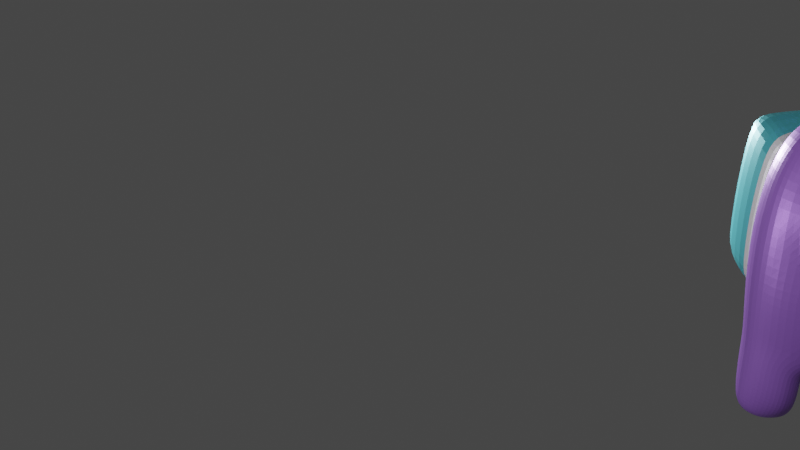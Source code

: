 # Source: among2.blend  (saved by Blender 3.5.10; exported with 4.5.12 LTS)
import bpy
from mathutils import Matrix  # noqa: F401  (used for matrix-valued properties, if any)

bpy.ops.wm.read_factory_settings(use_empty=True)
scene = bpy.context.scene
scene.name = 'Scene'

# ---- collections
col_collection = bpy.data.collections.new('Collection'); scene.collection.children.link(col_collection)

# ---- materials (node trees are filled in below, after node groups)
mat_material_002 = bpy.data.materials.new('Material.002')
mat_material_002.alpha_threshold = 0.0
mat_material_002.use_transparent_shadow = False
mat_material_002.line_color = (0.0, 0.0, 0.0, 1.0)
mat_x = bpy.data.materials.new('Материал')
mat_x.use_transparent_shadow = False
mat_001 = bpy.data.materials.new('Материал.001')
mat_001.use_transparent_shadow = False
mat_003 = bpy.data.materials.new('Материал.003')
mat_003.use_transparent_shadow = False

# ---- material node trees
mat_material_002.use_nodes = True; mat_material_002.node_tree.nodes.clear()
_N = mat_material_002.node_tree.nodes; _L = mat_material_002.node_tree.links
n0 = _N.new('ShaderNodeOutputMaterial'); n0.name = 'Material Output'; n0.location = (300, 300)
n1 = _N.new('ShaderNodeBsdfPrincipled'); n1.name = 'Principled BSDF'; n1.location = (10, 300)
n1.distribution = 'GGX'
n1.subsurface_method = 'BURLEY'
n1.inputs[0].default_value = (0.4089, 0.1831, 0.8, 1.0)
n1.inputs[1].default_value = 0.405
n1.inputs[2].default_value = 0.4
n1.inputs[3].default_value = 1.45
n1.inputs[27].default_value = (0.0, 0.0, 0.0, 1.0)
n1.inputs[28].default_value = 1.0
_L.new(n1.outputs[0], n0.inputs[0])
n0.is_active_output = True
mat_x.use_nodes = True; mat_x.node_tree.nodes.clear()
_N = mat_x.node_tree.nodes; _L = mat_x.node_tree.links
n0 = _N.new('ShaderNodeBsdfPrincipled'); n0.name = 'Principled BSDF'; n0.location = (10, 300)
n0.distribution = 'GGX'
n0.subsurface_method = 'BURLEY'
n0.inputs[0].default_value = (0.1198, 0.6359, 0.7427, 1.0)
n0.inputs[1].default_value = 0.438
n0.inputs[3].default_value = 1.45
n0.inputs[27].default_value = (0.0, 0.0, 0.0, 1.0)
n0.inputs[28].default_value = 1.0
n1 = _N.new('ShaderNodeOutputMaterial'); n1.name = 'Material Output'; n1.location = (300, 300)
_L.new(n0.outputs[0], n1.inputs[0])
n1.is_active_output = True
mat_001.use_nodes = True; mat_001.node_tree.nodes.clear()
_N = mat_001.node_tree.nodes; _L = mat_001.node_tree.links
n0 = _N.new('ShaderNodeBsdfPrincipled'); n0.name = 'Principled BSDF'; n0.location = (10, 300)
n0.distribution = 'GGX'
n0.subsurface_method = 'BURLEY'
n0.inputs[0].default_value = (1.0, 1.0, 1.0, 1.0)
n0.inputs[1].default_value = 0.4545
n0.inputs[3].default_value = 1.45
n0.inputs[27].default_value = (0.0, 0.0, 0.0, 1.0)
n0.inputs[28].default_value = 1.0
n1 = _N.new('ShaderNodeOutputMaterial'); n1.name = 'Material Output'; n1.location = (300, 300)
_L.new(n0.outputs[0], n1.inputs[0])
n1.is_active_output = True
mat_003.use_nodes = True; mat_003.node_tree.nodes.clear()
_N = mat_003.node_tree.nodes; _L = mat_003.node_tree.links
n0 = _N.new('ShaderNodeBsdfPrincipled'); n0.name = 'Principled BSDF'; n0.location = (10, 300)
n0.distribution = 'GGX'
n0.subsurface_method = 'BURLEY'
n0.inputs[0].default_value = (1.0, 0.8428, 0.07509, 1.0)
n0.inputs[2].default_value = 0.0
n0.inputs[3].default_value = 1.45
n0.inputs[13].default_value = 0.4917
n0.inputs[27].default_value = (0.0, 0.0, 0.0, 1.0)
n0.inputs[28].default_value = 1.0
n1 = _N.new('ShaderNodeOutputMaterial'); n1.name = 'Material Output'; n1.location = (300, 300)
_L.new(n0.outputs[0], n1.inputs[0])
n1.is_active_output = True

# ---- world
world_world = bpy.data.worlds.new('World'); scene.world = world_world
world_world.use_nodes = True; world_world.node_tree.nodes.clear()
_N = world_world.node_tree.nodes; _L = world_world.node_tree.links
n0 = _N.new('ShaderNodeOutputWorld'); n0.name = 'World Output'; n0.location = (300, 300)
n1 = _N.new('ShaderNodeBackground'); n1.name = 'Background'; n1.location = (10, 300)
n1.inputs[0].default_value = (0.05088, 0.05088, 0.05088, 1.0)
_L.new(n1.outputs[0], n0.inputs[0])
n0.is_active_output = True
world_world.color = (0.05088, 0.05088, 0.05088)
world_world.use_sun_shadow = False
world_world.sun_shadow_jitter_overblur = 0.0

# ---- cameras
cam_camera = bpy.data.cameras.new('Camera')
cam_camera.clip_end = 100.0
cam_camera.ortho_scale = 7.314

# ---- lights
light_light = bpy.data.lights.new('Light', 'POINT')
light_light.transmission_factor = 0.0
light_light.energy = 1000.0
light_light.shadow_soft_size = 0.1
light_light.shadow_maximum_resolution = 0.006
light_light.use_absolute_resolution = True
light_light_001 = bpy.data.lights.new('Light.001', 'POINT')
light_light_001.transmission_factor = 0.0
light_light_001.energy = 1000.0
light_light_001.shadow_soft_size = 0.1
light_light_001.shadow_maximum_resolution = 0.006
light_light_001.use_absolute_resolution = True
light_light_002 = bpy.data.lights.new('Light.002', 'POINT')
light_light_002.transmission_factor = 0.0
light_light_002.energy = 1000.0
light_light_002.shadow_soft_size = 0.1
light_light_002.shadow_maximum_resolution = 0.006
light_light_002.use_absolute_resolution = True

# ---- meshes
me_cube = bpy.data.meshes.new('Cube')
me_cube.from_pydata([(0.5419, 0.5393, 2.562), (0.3756, 0.4475, 0.6653), (0.5419, -0.2315, 2.562), (0.3667, -0.4493, 0.6653), (0.4401, -0.4261, 0.5233), (0.8402, 0.5123, 1.372), (0.9852, 0.005831, 0.6444), (0.7335, -0.5209, 1.445), (0.3061, -0.001319, 0.4877), (0.4508, 0.4237, 0.5233), (0.6778, 0.5144, 0.8765), (0.7548, 0.434, 0.6218), (0.6791, -0.4951, 0.8765), (0.7554, -0.4225, 0.6218), (0.646, 0.1632, 2.646), (0.4401, -0.3826, 0.2735), (0.2551, -0.001099, 0.6153), (0.7934, 0.526, 2.156), (0.9852, 0.005467, 0.326), (0.6805, -0.6144, 2.103), (0.7554, -0.3793, 0.3162), (1.028, 0.04282, 1.442), (0.3061, -0.0009551, 0.2581), (0.4508, 0.3808, 0.2735), (0.9614, 0.1056, 2.111), (0.9952, 0.01088, 0.9068), (0.7548, 0.3901, 0.3162), (0.735, 0.2191, 0.1122), (0.4851, 0.2148, 0.1028), (0.7343, -0.2117, 0.1122), (0.4768, -0.2132, 0.1028), (0.4193, 0.0009637, 0.08306), (0.872, 0.003548, 0.09306), (-0.5419, 0.5393, 2.562), (-0.3756, 0.4475, 0.6653), (-0.5419, -0.2315, 2.562), (-0.3667, -0.4493, 0.6653), (-0.4401, -0.4261, 0.5233), (-0.8402, 0.5123, 1.372), (-0.9852, 0.005831, 0.6444), (-0.7335, -0.5209, 1.445), (-0.3061, -0.001319, 0.4877), (-0.4508, 0.4237, 0.5233), (0.0, 0.519, 0.7263), (-0.6778, 0.5144, 0.8765), (-0.7548, 0.434, 0.6218), (-0.6791, -0.4951, 0.8765), (-0.7554, -0.4225, 0.6218), (0.0, -0.2927, 2.646), (-0.646, 0.1632, 2.646), (1.863e-09, -0.5188, 0.7263), (-0.4401, -0.3826, 0.2735), (0.0, 0.6191, 2.646), (-0.2551, -0.001099, 0.6153), (-0.7934, 0.526, 2.156), (-0.9852, 0.005467, 0.326), (-0.6805, -0.6144, 2.103), (-0.7554, -0.3793, 0.3162), (-1.028, 0.04282, 1.442), (-0.3061, -0.0009551, 0.2581), (-7.451e-09, -0.7575, 1.455), (0.0, 0.184, 2.834), (-0.4508, 0.3808, 0.2735), (0.0, -0.0004396, 0.6634), (-0.9614, 0.1056, 2.111), (0.0, 0.7574, 0.9611), (-0.9952, 0.01088, 0.9068), (-0.7548, 0.3901, 0.3162), (-3.725e-09, -0.738, 0.9611), (-0.735, 0.2191, 0.1122), (-0.4851, 0.2148, 0.1028), (-0.7343, -0.2117, 0.1122), (-0.4768, -0.2132, 0.1028), (-0.4193, 0.0009637, 0.08306), (-0.872, 0.003548, 0.09306), (0.216, 0.4922, 0.7084), (0.8206, 0.4658, 1.058), (0.4973, 0.5382, 0.7421), (0.7159, -0.5169, 1.145), (0.4926, -0.5328, 0.7421), (0.3236, -0.2735, 2.62), (0.6133, 0.3895, 2.62), (0.6133, -0.06894, 2.62), (0.2109, -0.4927, 0.7084), (0.3483, 0.242, 0.4951), (0.5918, 0.4928, 0.5742), (0.3236, 0.5941, 2.62), (0.2837, -0.2555, 0.6262), (0.2902, 0.2525, 0.6262), (0.7205, 0.492, 2.461), (0.8343, 0.5349, 1.766), (0.9139, -0.2404, 0.6419), (0.9119, 0.2531, 0.6419), (0.551, -0.5641, 2.331), (0.6256, -0.6964, 1.837), (0.3404, -0.2456, 0.4951), (0.586, -0.4883, 0.5742), (0.4401, -0.4207, 0.404), (0.9512, 0.3473, 1.442), (0.9516, -0.2615, 1.442), (0.9852, 0.005785, 0.4916), (0.3061, -0.001273, 0.3783), (0.398, -0.6948, 1.451), (0.4508, 0.4183, 0.404), (0.0, 0.4233, 2.787), (0.7471, 0.4422, 0.7334), (0.0, -0.06552, 2.787), (0.3503, 0.1789, 2.787), (6.102e-10, -0.6753, 2.398), (0.7478, -0.4299, 0.7334), (-1.721e-08, -0.8954, 1.793), (0.3483, 0.2176, 0.2613), (0.5918, 0.4429, 0.2956), (0.9139, -0.2158, 0.3249), (0.9119, 0.2276, 0.3249), (0.0, 0.2841, 0.6782), (0.1467, -0.0006868, 0.65), (4.657e-10, -0.2852, 0.6782), (0.3404, -0.2204, 0.2613), (0.8935, 0.3856, 2.107), (0.8459, 0.1375, 2.412), (0.8935, -0.1754, 2.107), (1.016, 0.07211, 1.777), (0.586, -0.4384, 0.2956), (-8.969e-10, 0.6703, 2.49), (0.4461, -0.2955, 0.1634), (0.0, 0.8132, 1.176), (0.3495, 0.6896, 0.9402), (0.0, 0.6694, 0.8153), (0.9146, 0.2755, 0.9039), (1.014, 0.02244, 1.139), (0.9165, -0.2531, 0.9039), (0.7517, 0.3023, 0.1841), (0.9711, 0.004682, 0.1861), (0.7554, -0.4171, 0.4753), (0.3202, -0.0001698, 0.1538), (0.4563, 0.2953, 0.1634), (0.3499, -0.6697, 0.9402), (9.313e-10, -0.7687, 1.176), (0.7548, 0.4285, 0.4753), (-4.657e-09, -0.6636, 0.8153), (0.6053, 0.2197, 0.09508), (0.6004, -0.2152, 0.09508), (0.4351, -0.1211, 0.08657), (0.4412, 0.1227, 0.08657), (0.8209, 0.1267, 0.09639), (0.8213, -0.1192, 0.09639), (0.6457, 0.002256, 0.05987), (0.4414, 0.4267, 0.6075), (0.2997, -0.001291, 0.5645), (0.752, -0.293, 0.1841), (0.9865, 0.006461, 0.7625), (0.4309, -0.429, 0.6075), (-0.216, 0.4922, 0.7084), (-0.8206, 0.4658, 1.058), (-0.4973, 0.5382, 0.7421), (-0.7159, -0.5169, 1.145), (-0.4926, -0.5328, 0.7421), (-0.3236, -0.2735, 2.62), (-0.6133, 0.3895, 2.62), (-0.6133, -0.06894, 2.62), (-0.2109, -0.4927, 0.7084), (-0.3483, 0.242, 0.4951), (-0.5918, 0.4928, 0.5742), (-0.3236, 0.5941, 2.62), (-0.2837, -0.2555, 0.6262), (-0.2902, 0.2525, 0.6262), (-0.7205, 0.492, 2.461), (-0.8343, 0.5349, 1.766), (-0.9139, -0.2404, 0.6419), (-0.9119, 0.2531, 0.6419), (-0.551, -0.5641, 2.331), (-0.6256, -0.6964, 1.837), (-0.3404, -0.2456, 0.4951), (-0.586, -0.4883, 0.5742), (-0.4401, -0.4207, 0.404), (-0.9512, 0.3473, 1.442), (-0.9516, -0.2615, 1.442), (-0.9852, 0.005785, 0.4916), (-0.3061, -0.001273, 0.3783), (-0.398, -0.6948, 1.451), (-0.4508, 0.4183, 0.404), (-0.7471, 0.4422, 0.7334), (-0.3503, 0.1789, 2.787), (-0.7478, -0.4299, 0.7334), (-0.3483, 0.2176, 0.2613), (-0.5918, 0.4429, 0.2956), (-0.9139, -0.2158, 0.3249), (-0.9119, 0.2276, 0.3249), (-0.1467, -0.0006868, 0.65), (-0.3404, -0.2204, 0.2613), (-0.8935, 0.3856, 2.107), (-0.8459, 0.1375, 2.412), (-0.8935, -0.1754, 2.107), (-1.016, 0.07211, 1.777), (-0.586, -0.4384, 0.2956), (-0.4461, -0.2955, 0.1634), (-0.3495, 0.6896, 0.9402), (-0.9146, 0.2755, 0.9039), (-1.014, 0.02244, 1.139), (-0.9165, -0.2531, 0.9039), (-0.7517, 0.3023, 0.1841), (-0.9711, 0.004682, 0.1861), (-0.7554, -0.4171, 0.4753), (-0.3202, -0.0001698, 0.1538), (-0.4563, 0.2953, 0.1634), (-0.3499, -0.6697, 0.9402), (-0.7548, 0.4285, 0.4753), (-0.6053, 0.2197, 0.09508), (-0.6004, -0.2152, 0.09508), (-0.4351, -0.1211, 0.08657), (-0.4412, 0.1227, 0.08657), (-0.8209, 0.1267, 0.09639), (-0.8213, -0.1192, 0.09639), (-0.6457, 0.002256, 0.05987), (-0.4414, 0.4267, 0.6075), (-0.2997, -0.001291, 0.5645), (-0.752, -0.293, 0.1841), (-0.9865, 0.006461, 0.7625), (-0.4309, -0.429, 0.6075), (0.3375, 0.4106, 2.747), (0.3375, -0.06192, 2.747), (0.3949, -0.8395, 1.792), (0.3482, -0.6379, 2.387), (0.341, 0.2433, 0.5735), (0.1669, 0.2723, 0.6633), (0.1631, -0.2741, 0.6633), (0.5806, 0.4985, 0.6701), (0.942, 0.3732, 1.776), (0.7916, 0.387, 2.4), (0.7916, -0.1145, 2.4), (0.942, -0.2292, 1.776), (0.9136, -0.2425, 0.7594), (0.9116, 0.2563, 0.7594), (0.4164, 0.6224, 2.476), (0.3333, -0.2469, 0.5735), (0.575, -0.4938, 0.6701), (0.4638, 0.6614, 1.08), (0.2829, 0.622, 0.7944), (0.3598, 0.1691, 0.1559), (0.9349, 0.3099, 1.14), (0.9361, -0.2645, 1.14), (0.5935, 0.3408, 0.1729), (0.3483, 0.239, 0.3836), (0.5918, 0.4866, 0.4408), (0.9139, -0.2374, 0.4898), (0.9119, 0.2499, 0.4898), (0.2801, -0.6162, 0.7944), (0.3852, -0.6985, 1.165), (0.3404, -0.2425, 0.3836), (0.586, -0.4821, 0.4408), (0.6306, 0.1088, 0.06432), (0.6277, -0.1043, 0.06432), (0.9027, -0.1666, 0.1862), (0.9009, 0.1766, 0.1862), (0.3521, -0.1701, 0.1559), (0.5878, -0.3362, 0.1729), (-0.3375, 0.4106, 2.747), (-0.3375, -0.06192, 2.747), (-0.3949, -0.8395, 1.792), (-0.3469, -0.4348, 2.4), (-0.341, 0.2433, 0.5735), (-0.1669, 0.2723, 0.6633), (-0.1631, -0.2741, 0.6633), (-0.5806, 0.4985, 0.6701), (-0.942, 0.3732, 1.776), (-0.7916, 0.387, 2.4), (-0.7916, -0.1145, 2.4), (-0.942, -0.2292, 1.776), (-0.9136, -0.2425, 0.7594), (-0.9116, 0.2563, 0.7594), (-0.3469, 0.7073, 2.4), (-0.3333, -0.2469, 0.5735), (-0.575, -0.4938, 0.6701), (-0.4638, 0.6614, 1.08), (-0.2829, 0.622, 0.7944), (-0.3598, 0.1691, 0.1559), (-0.9349, 0.3099, 1.14), (-0.9361, -0.2645, 1.14), (-0.5935, 0.3408, 0.1729), (-0.3483, 0.239, 0.3836), (-0.5918, 0.4866, 0.4408), (-0.9139, -0.2374, 0.4898), (-0.9119, 0.2499, 0.4898), (-0.2801, -0.6162, 0.7944), (-0.3852, -0.6985, 1.165), (-0.3404, -0.2425, 0.3836), (-0.586, -0.4821, 0.4408), (-0.6306, 0.1088, 0.06432), (-0.6277, -0.1043, 0.06432), (-0.9027, -0.1666, 0.1862), (-0.9009, 0.1766, 0.1862), (-0.3521, -0.1701, 0.1559), (-0.5878, -0.3362, 0.1729), (0.5587, -0.3176, 2.387), (0.6939, -0.4096, 2.103), (0.6515, -0.4825, 1.775), (-0.5587, -0.3176, 2.387), (-0.6939, -0.4096, 2.103), (-0.6515, -0.4825, 1.775), (0.3959, -0.6456, 1.777), (-1.676e-08, -0.7022, 1.779), (0.3469, -0.4348, 2.4), (9.313e-10, -0.4721, 2.412), (-0.3959, -0.6456, 1.777), (-0.3482, -0.6379, 2.387), (0.7329, 0.6069, 1.445), (0.7143, 0.5626, 1.145), (0.626, 0.587, 2.387), (0.6939, 0.6189, 2.103), (0.7282, 0.6262, 1.775), (-0.7329, 0.6069, 1.445), (-0.7143, 0.5626, 1.145), (-0.626, 0.587, 2.387), (-0.6939, 0.6189, 2.103), (-0.7282, 0.6262, 1.775), (-9.313e-10, 0.7471, 2.412), (0.3469, 0.7073, 2.4), (2.066e-09, 0.745, 1.094), (0.3842, 0.7437, 1.165), (-0.4164, 0.6224, 2.476), (-0.3842, 0.7437, 1.165), (1.313e-08, 1.364, 1.493), (0.4763, 1.357, 1.489), (0.8402, 1.338, 1.48), (4.175e-09, 1.354, 2.598), (-4.723e-09, 1.361, 2.28), (0.7934, 1.339, 2.265), (0.4532, 1.355, 2.275), (-1.142e-08, 1.364, 1.881), (7.137e-09, 1.361, 1.202), (-0.4763, 1.357, 1.489), (-0.8402, 1.338, 1.48), (-0.7934, 1.339, 2.265), (-0.4532, 1.355, 2.275), (0.4164, 1.349, 2.585), (0.4742, 1.358, 1.879), (0.8343, 1.34, 1.874), (0.4638, 1.353, 1.188), (-0.4164, 1.349, 2.585), (-0.4742, 1.358, 1.879), (-0.8343, 1.34, 1.874), (-0.4638, 1.353, 1.188), (0.8206, 1.333, 1.167), (0.7205, 1.336, 2.57), (-0.8206, 1.333, 1.167), (-0.7205, 1.336, 2.57), (0.5509, -0.5257, 2.373), (0.6631, -0.6435, 2.103), (0.6395, -0.6829, 1.79), (-0.5509, -0.5257, 2.373), (-0.6631, -0.6435, 2.103), (-0.6395, -0.6829, 1.79), (0.4159, -0.8331, 1.839), (-2.013e-08, -0.889, 1.84), (0.3767, -0.661, 2.342), (1.165e-09, -0.7009, 2.354), (-0.4159, -0.8331, 1.839), (-0.3767, -0.661, 2.342), (0.6631, -0.6584, 2.106), (0.4028, -0.7718, 2.111), (8.308e-09, -0.8246, 2.115), (1.024e-09, -0.7158, 2.357), (-2.027e-08, -0.9039, 1.843), (-0.6631, -0.6584, 2.106), (-0.4028, -0.7718, 2.111), (0.4159, -0.848, 1.842), (0.3767, -0.6759, 2.345), (-0.4159, -0.848, 1.842), (-0.3767, -0.6759, 2.345), (0.551, -0.579, 2.334), (0.6256, -0.7113, 1.84), (-0.551, -0.579, 2.334), (-0.6256, -0.7113, 1.84)], [], [(0, 86, 220, 81), (86, 52, 104, 220), (220, 104, 61, 107), (81, 220, 107, 14), (14, 107, 221, 82), (107, 61, 106, 221), (221, 106, 48, 80), (82, 221, 80, 2), (7, 296, 300, 102), (353, 94, 371, 366), (355, 356, 362, 367), (102, 300, 301, 60), (348, 93, 370, 359), (294, 2, 80, 302), (302, 80, 48, 303), (356, 358, 369, 362), (16, 88, 224, 149), (88, 1, 148, 224), (224, 148, 9, 84), (149, 224, 84, 8), (43, 75, 225, 115), (75, 1, 88, 225), (225, 88, 16, 116), (115, 225, 116, 63), (63, 116, 226, 117), (116, 16, 87, 226), (226, 87, 3, 83), (117, 226, 83, 50), (1, 77, 227, 148), (77, 10, 105, 227), (227, 105, 11, 85), (148, 227, 85, 9), (306, 310, 228, 98), (310, 309, 119, 228), (228, 119, 24, 122), (98, 228, 122, 21), (309, 308, 229, 119), (308, 0, 81, 229), (229, 81, 14, 120), (119, 229, 120, 24), (24, 120, 230, 121), (120, 14, 82, 230), (230, 82, 2, 294), (121, 230, 294, 295), (21, 122, 231, 99), (122, 24, 121, 231), (231, 121, 295, 296), (99, 231, 296, 7), (25, 131, 232, 151), (131, 12, 109, 232), (232, 109, 13, 91), (151, 232, 91, 6), (10, 129, 233, 105), (129, 25, 151, 233), (233, 151, 6, 92), (105, 233, 92, 11), (318, 274, 342, 330), (316, 52, 86, 317), (317, 86, 0, 308), (5, 76, 343, 324), (38, 168, 341, 332), (274, 154, 345, 342), (168, 54, 333, 341), (320, 124, 325, 339), (3, 87, 235, 152), (87, 16, 149, 235), (235, 149, 8, 95), (152, 235, 95, 4), (12, 79, 236, 109), (79, 3, 152, 236), (236, 152, 4, 96), (109, 236, 96, 13), (65, 126, 319, 127), (54, 167, 346, 333), (167, 320, 339, 346), (127, 319, 307, 10), (43, 128, 238, 75), (128, 65, 127, 238), (238, 127, 10, 77), (75, 238, 77, 1), (22, 111, 239, 135), (111, 23, 136, 239), (239, 136, 28, 144), (135, 239, 144, 31), (10, 307, 240, 129), (307, 306, 98, 240), (240, 98, 21, 130), (129, 240, 130, 25), (25, 130, 241, 131), (130, 21, 99, 241), (241, 99, 7, 78), (131, 241, 78, 12), (23, 112, 242, 136), (112, 26, 132, 242), (242, 132, 27, 141), (136, 242, 141, 28), (8, 84, 243, 101), (84, 9, 103, 243), (243, 103, 23, 111), (101, 243, 111, 22), (9, 85, 244, 103), (85, 11, 139, 244), (244, 139, 26, 112), (103, 244, 112, 23), (6, 91, 245, 100), (91, 13, 134, 245), (245, 134, 20, 113), (100, 245, 113, 18), (11, 92, 246, 139), (92, 6, 100, 246), (246, 100, 18, 114), (139, 246, 114, 26), (3, 79, 247, 83), (79, 12, 137, 247), (247, 137, 68, 140), (83, 247, 140, 50), (12, 78, 248, 137), (78, 7, 102, 248), (248, 102, 60, 138), (137, 248, 138, 68), (4, 95, 249, 97), (95, 8, 101, 249), (249, 101, 22, 118), (97, 249, 118, 15), (13, 96, 250, 134), (96, 4, 97, 250), (250, 97, 15, 123), (134, 250, 123, 20), (28, 141, 251, 144), (141, 27, 145, 251), (251, 145, 32, 147), (144, 251, 147, 31), (31, 147, 252, 143), (147, 32, 146, 252), (252, 146, 29, 142), (143, 252, 142, 30), (18, 113, 253, 133), (113, 20, 150, 253), (253, 150, 29, 146), (133, 253, 146, 32), (26, 114, 254, 132), (114, 18, 133, 254), (254, 133, 32, 145), (132, 254, 145, 27), (15, 118, 255, 125), (118, 22, 135, 255), (255, 135, 31, 143), (125, 255, 143, 30), (20, 123, 256, 150), (123, 15, 125, 256), (256, 125, 30, 142), (150, 256, 142, 29), (33, 159, 257, 164), (159, 49, 183, 257), (257, 183, 61, 104), (164, 257, 104, 52), (49, 160, 258, 183), (160, 35, 158, 258), (258, 158, 48, 106), (183, 258, 106, 61), (40, 180, 304, 299), (180, 60, 301, 304), (351, 172, 373, 364), (93, 355, 367, 370), (172, 357, 368, 373), (171, 351, 364, 372), (260, 303, 48, 158), (297, 260, 158, 35), (53, 216, 261, 166), (216, 41, 162, 261), (261, 162, 42, 215), (166, 261, 215, 34), (43, 115, 262, 153), (115, 63, 189, 262), (262, 189, 53, 166), (153, 262, 166, 34), (63, 117, 263, 189), (117, 50, 161, 263), (263, 161, 36, 165), (189, 263, 165, 53), (34, 215, 264, 155), (215, 42, 163, 264), (264, 163, 45, 182), (155, 264, 182, 44), (311, 176, 265, 315), (176, 58, 194, 265), (265, 194, 64, 191), (315, 265, 191, 314), (314, 191, 266, 313), (191, 64, 192, 266), (266, 192, 49, 159), (313, 266, 159, 33), (64, 193, 267, 192), (193, 298, 297, 267), (267, 297, 35, 160), (192, 267, 160, 49), (58, 177, 268, 194), (177, 40, 299, 268), (268, 299, 298, 193), (194, 268, 193, 64), (66, 218, 269, 200), (218, 39, 169, 269), (269, 169, 47, 184), (200, 269, 184, 46), (44, 182, 270, 198), (182, 45, 170, 270), (270, 170, 39, 218), (198, 270, 218, 66), (154, 38, 332, 345), (76, 237, 338, 343), (271, 313, 33, 164), (316, 271, 164, 52), (90, 5, 324, 337), (237, 318, 330, 338), (17, 90, 337, 327), (234, 89, 344, 335), (36, 219, 272, 165), (219, 37, 173, 272), (272, 173, 41, 216), (165, 272, 216, 53), (46, 184, 273, 157), (184, 47, 174, 273), (273, 174, 37, 219), (157, 273, 219, 36), (65, 197, 321, 126), (197, 44, 312, 321), (89, 17, 327, 344), (124, 234, 335, 325), (43, 153, 275, 128), (153, 34, 155, 275), (275, 155, 44, 197), (128, 275, 197, 65), (59, 204, 276, 185), (204, 73, 211, 276), (276, 211, 70, 205), (185, 276, 205, 62), (44, 198, 277, 312), (198, 66, 199, 277), (277, 199, 58, 176), (312, 277, 176, 311), (66, 200, 278, 199), (200, 46, 156, 278), (278, 156, 40, 177), (199, 278, 177, 58), (62, 205, 279, 186), (205, 70, 208, 279), (279, 208, 69, 201), (186, 279, 201, 67), (41, 179, 280, 162), (179, 59, 185, 280), (280, 185, 62, 181), (162, 280, 181, 42), (42, 181, 281, 163), (181, 62, 186, 281), (281, 186, 67, 207), (163, 281, 207, 45), (39, 178, 282, 169), (178, 55, 187, 282), (282, 187, 57, 203), (169, 282, 203, 47), (45, 207, 283, 170), (207, 67, 188, 283), (283, 188, 55, 178), (170, 283, 178, 39), (36, 161, 284, 157), (161, 50, 140, 284), (284, 140, 68, 206), (157, 284, 206, 46), (46, 206, 285, 156), (206, 68, 138, 285), (285, 138, 60, 180), (156, 285, 180, 40), (37, 175, 286, 173), (175, 51, 190, 286), (286, 190, 59, 179), (173, 286, 179, 41), (47, 203, 287, 174), (203, 57, 195, 287), (287, 195, 51, 175), (174, 287, 175, 37), (70, 211, 288, 208), (211, 73, 214, 288), (288, 214, 74, 212), (208, 288, 212, 69), (73, 210, 289, 214), (210, 72, 209, 289), (289, 209, 71, 213), (214, 289, 213, 74), (55, 202, 290, 187), (202, 74, 213, 290), (290, 213, 71, 217), (187, 290, 217, 57), (67, 201, 291, 188), (201, 69, 212, 291), (291, 212, 74, 202), (188, 291, 202, 55), (51, 196, 292, 190), (196, 72, 210, 292), (292, 210, 73, 204), (190, 292, 204, 59), (57, 217, 293, 195), (217, 71, 209, 293), (293, 209, 72, 196), (195, 293, 196, 51), (347, 19, 295, 294), (19, 349, 296, 295), (56, 350, 297, 298), (352, 56, 298, 299), (349, 222, 300, 296), (222, 110, 301, 300), (223, 347, 294, 302), (108, 223, 302, 303), (110, 259, 304, 301), (259, 352, 299, 304), (305, 108, 303, 260), (350, 305, 260, 297), (76, 5, 306, 307), (17, 89, 308, 309), (90, 17, 309, 310), (5, 90, 310, 306), (38, 154, 312, 311), (167, 54, 314, 313), (54, 168, 315, 314), (168, 38, 311, 315), (234, 124, 316, 317), (89, 234, 317, 308), (318, 237, 319, 126), (237, 76, 307, 319), (320, 167, 313, 271), (124, 320, 271, 316), (154, 274, 321, 312), (274, 318, 126, 321), (326, 325, 335, 328), (328, 335, 344, 327), (322, 329, 336, 323), (329, 326, 328, 336), (336, 328, 327, 337), (323, 336, 337, 324), (330, 322, 323, 338), (338, 323, 324, 343), (326, 334, 339, 325), (334, 333, 346, 339), (322, 331, 340, 329), (331, 332, 341, 340), (340, 341, 333, 334), (329, 340, 334, 326), (342, 345, 332, 331), (330, 342, 331, 322), (93, 348, 19, 347), (348, 94, 349, 19), (351, 171, 350, 56), (172, 351, 56, 352), (94, 353, 222, 349), (353, 354, 110, 222), (355, 93, 347, 223), (356, 355, 223, 108), (354, 357, 259, 110), (357, 172, 352, 259), (358, 356, 108, 305), (171, 358, 305, 350), (371, 359, 360, 366), (366, 360, 361, 363), (359, 370, 367, 360), (360, 367, 362, 361), (368, 363, 361, 365), (373, 368, 365, 364), (364, 365, 369, 372), (365, 361, 362, 369), (358, 171, 372, 369), (94, 348, 359, 371), (357, 354, 363, 368), (354, 353, 366, 363)])
me_cube.polygons.foreach_set('material_index', [0, 0, 0, 0, 0, 0, 0, 0, 0, 3, 3, 0, 3, 0, 0, 3, 0, 0, 0, 0, 0, 0, 0, 0, 0, 0, 0, 0, 0, 0, 0, 0, 0, 0, 0, 0, 0, 0, 0, 0, 0, 0, 0, 0, 0, 0, 0, 0, 0, 0, 0, 0, 0, 0, 0, 0, 1, 0, 0, 1, 1, 1, 1, 1, 0, 0, 0, 0, 0, 0, 0, 0, 0, 1, 1, 0, 0, 0, 0, 0, 0, 0, 0, 0, 0, 0, 0, 0, 0, 0, 0, 0, 0, 0, 0, 0, 0, 0, 0, 0, 0, 0, 0, 0, 0, 0, 0, 0, 0, 0, 0, 0, 0, 0, 0, 0, 0, 0, 0, 0, 0, 0, 0, 0, 0, 0, 0, 0, 0, 0, 0, 0, 0, 0, 0, 0, 0, 0, 0, 0, 0, 0, 0, 0, 0, 0, 0, 0, 0, 0, 0, 0, 0, 0, 0, 0, 0, 0, 0, 0, 0, 0, 3, 3, 3, 3, 0, 0, 0, 0, 0, 0, 0, 0, 0, 0, 0, 0, 0, 0, 0, 0, 0, 0, 0, 0, 0, 0, 0, 0, 0, 0, 0, 0, 0, 0, 0, 0, 0, 0, 0, 0, 0, 0, 0, 0, 0, 0, 1, 1, 0, 0, 1, 1, 1, 1, 0, 0, 0, 0, 0, 0, 0, 0, 0, 0, 1, 1, 0, 0, 0, 0, 0, 0, 0, 0, 0, 0, 0, 0, 0, 0, 0, 0, 0, 0, 0, 0, 0, 0, 0, 0, 0, 0, 0, 0, 0, 0, 0, 0, 0, 0, 0, 0, 0, 0, 0, 0, 0, 0, 0, 0, 0, 0, 0, 0, 0, 0, 0, 0, 0, 0, 0, 0, 0, 0, 0, 0, 0, 0, 0, 0, 0, 0, 0, 0, 0, 0, 0, 0, 0, 0, 0, 0, 4, 4, 4, 4, 4, 4, 4, 4, 4, 4, 4, 4, 2, 2, 2, 2, 2, 2, 2, 2, 2, 2, 2, 2, 2, 2, 2, 2, 1, 1, 1, 1, 1, 1, 1, 1, 1, 1, 1, 1, 1, 1, 1, 1, 3, 3, 3, 3, 3, 3, 3, 3, 3, 3, 3, 3, 3, 3, 3, 3, 3, 3, 3, 3, 3, 3, 3, 3])
_uv = me_cube.uv_layers.new(name='UVMap')
_uv.uv.foreach_set('vector', [0.6753, 0.4497, 0.712, 0.4755, 0.7041, 0.5511, 0.6523, 0.5463, 0.712, 0.4755, 0.7552, 0.4948, 0.754, 0.5599, 0.7041, 0.5511, 0.7041, 0.5511, 0.754, 0.5599, 0.7534, 0.625, 0.701, 0.625, 0.6523, 0.5463, 0.7041, 0.5511, 0.701, 0.625, 0.6473, 0.625, 0.6473, 0.625, 0.701, 0.625, 0.7041, 0.6989, 0.6523, 0.7037, 0.701, 0.625, 0.7534, 0.625, 0.754, 0.6901, 0.7041, 0.6989, 0.7041, 0.6989, 0.754, 0.6901, 0.7552, 0.7552, 0.712, 0.7745, 0.6523, 0.7037, 0.7041, 0.6989, 0.712, 0.7745, 0.6753, 0.8003, 0.4599, 0.7508, 0.4965, 0.7518, 0.496, 0.814, 0.46, 0.8132, 0.5062, 0.8151, 0.5071, 0.7688, 0.5071, 0.7688, 0.5062, 0.8151, 0.5786, 0.8235, 0.5707, 0.8777, 0.5707, 0.8777, 0.5786, 0.8235, 0.46, 0.8132, 0.496, 0.814, 0.495, 0.8755, 0.46, 0.8753, 0.541, 0.7707, 0.5823, 0.7825, 0.5823, 0.7825, 0.541, 0.7707, 0.5979, 0.7677, 0.6753, 0.8003, 0.6495, 0.837, 0.5917, 0.8252, 0.5917, 0.8252, 0.6495, 0.837, 0.6302, 0.8802, 0.5819, 0.8781, 0.5707, 0.8777, 0.5786, 0.8236, 0.5786, 0.8236, 0.5707, 0.8777, 0.3231, 0.625, 0.3225, 0.5442, 0.3366, 0.5459, 0.3369, 0.6273, 0.3225, 0.5442, 0.3247, 0.4497, 0.3442, 0.4886, 0.3366, 0.5459, 0.3366, 0.5459, 0.3442, 0.4886, 0.3462, 0.4925, 0.3388, 0.5482, 0.3369, 0.6273, 0.3366, 0.5459, 0.3388, 0.5482, 0.34, 0.6528, 0.2448, 0.4948, 0.288, 0.4755, 0.2893, 0.5509, 0.2452, 0.5599, 0.288, 0.4755, 0.3247, 0.4497, 0.3225, 0.5442, 0.2893, 0.5509, 0.2893, 0.5509, 0.3225, 0.5442, 0.3231, 0.625, 0.2901, 0.625, 0.2452, 0.5599, 0.2893, 0.5509, 0.2901, 0.625, 0.2453, 0.625, 0.2453, 0.625, 0.2901, 0.625, 0.2893, 0.6991, 0.2452, 0.6901, 0.2901, 0.625, 0.3231, 0.625, 0.3225, 0.7058, 0.2893, 0.6991, 0.2893, 0.6991, 0.3225, 0.7058, 0.3247, 0.8003, 0.288, 0.7745, 0.2452, 0.6901, 0.2893, 0.6991, 0.288, 0.7745, 0.2448, 0.7552, 0.3247, 0.4497, 0.3703, 0.4645, 0.3694, 0.4802, 0.3442, 0.4886, 0.3703, 0.4645, 0.4026, 0.5179, 0.4026, 0.5019, 0.3694, 0.4802, 0.3694, 0.4802, 0.4026, 0.5019, 0.4026, 0.5179, 0.3694, 0.4838, 0.3442, 0.4886, 0.3694, 0.4802, 0.3694, 0.4838, 0.3462, 0.4925, 0.4599, 0.4992, 0.4965, 0.4982, 0.4965, 0.5613, 0.4598, 0.562, 0.4965, 0.4982, 0.5418, 0.4936, 0.5413, 0.5582, 0.4965, 0.5613, 0.4965, 0.5613, 0.5413, 0.5582, 0.5405, 0.625, 0.4963, 0.625, 0.4598, 0.562, 0.4965, 0.5613, 0.4963, 0.625, 0.4598, 0.625, 0.5418, 0.4936, 0.5979, 0.4823, 0.5949, 0.5518, 0.5413, 0.5582, 0.5979, 0.4823, 0.6753, 0.4497, 0.6523, 0.5463, 0.5949, 0.5518, 0.5949, 0.5518, 0.6523, 0.5463, 0.6473, 0.625, 0.5923, 0.625, 0.5413, 0.5582, 0.5949, 0.5518, 0.5923, 0.625, 0.5405, 0.625, 0.5405, 0.625, 0.5923, 0.625, 0.5949, 0.6982, 0.5413, 0.6918, 0.5923, 0.625, 0.6473, 0.625, 0.6523, 0.7037, 0.5949, 0.6982, 0.5949, 0.6982, 0.6523, 0.7037, 0.6753, 0.8003, 0.5979, 0.7677, 0.5413, 0.6918, 0.5949, 0.6982, 0.5979, 0.7677, 0.5418, 0.7564, 0.4598, 0.625, 0.4963, 0.625, 0.4965, 0.6887, 0.4598, 0.688, 0.4963, 0.625, 0.5405, 0.625, 0.5413, 0.6918, 0.4965, 0.6887, 0.4965, 0.6887, 0.5413, 0.6918, 0.5418, 0.7564, 0.4965, 0.7518, 0.4598, 0.688, 0.4965, 0.6887, 0.4965, 0.7518, 0.4599, 0.7508, 0.4025, 0.625, 0.4025, 0.6892, 0.4025, 0.6892, 0.4025, 0.625, 0.4025, 0.6892, 0.4027, 0.7535, 0.4027, 0.7535, 0.4025, 0.6892, 0.4025, 0.6892, 0.4027, 0.7535, 0.4027, 0.7535, 0.4025, 0.6892, 0.4025, 0.625, 0.4025, 0.6892, 0.4025, 0.6892, 0.4025, 0.625, 0.4027, 0.4965, 0.4025, 0.5608, 0.4025, 0.5608, 0.4027, 0.4965, 0.4025, 0.5608, 0.4025, 0.625, 0.4025, 0.625, 0.4025, 0.5608, 0.4025, 0.5608, 0.4025, 0.625, 0.4025, 0.625, 0.4025, 0.5608, 0.4027, 0.4965, 0.4025, 0.5608, 0.4025, 0.5608, 0.4027, 0.4965, 0.4351, 0.3745, 0.4341, 0.4368, 0.4341, 0.4368, 0.4351, 0.3745, 0.5819, 0.3719, 0.6302, 0.3698, 0.6495, 0.413, 0.5917, 0.4248, 0.5917, 0.4248, 0.6495, 0.413, 0.6753, 0.4497, 0.5979, 0.4823, 0.4597, 0.4933, 0.4334, 0.4942, 0.4334, 0.4942, 0.4597, 0.4933, 0.4597, 0.4933, 0.4962, 0.4922, 0.4962, 0.4922, 0.4597, 0.4933, 0.4341, 0.4368, 0.4334, 0.4942, 0.4334, 0.4942, 0.4341, 0.4368, 0.4962, 0.4922, 0.5409, 0.4874, 0.5409, 0.4874, 0.4962, 0.4922, 0.5855, 0.4252, 0.5766, 0.3721, 0.5766, 0.3721, 0.5855, 0.4252, 0.3247, 0.8003, 0.3225, 0.7058, 0.3364, 0.7054, 0.3432, 0.7619, 0.3225, 0.7058, 0.3231, 0.625, 0.3369, 0.6273, 0.3364, 0.7054, 0.3364, 0.7054, 0.3369, 0.6273, 0.34, 0.6528, 0.3374, 0.7083, 0.3432, 0.7619, 0.3364, 0.7054, 0.3374, 0.7083, 0.3347, 0.7639, 0.4026, 0.7321, 0.3703, 0.7855, 0.3692, 0.7699, 0.4026, 0.7481, 0.3703, 0.7855, 0.3247, 0.8003, 0.3432, 0.7619, 0.3692, 0.7699, 0.3692, 0.7699, 0.3432, 0.7619, 0.3347, 0.7639, 0.3681, 0.7674, 0.4026, 0.7481, 0.3692, 0.7699, 0.3681, 0.7674, 0.4026, 0.7321, 0.4081, 0.3736, 0.4315, 0.3745, 0.4304, 0.4365, 0.4043, 0.4341, 0.5409, 0.4874, 0.5904, 0.477, 0.5904, 0.477, 0.5409, 0.4874, 0.5904, 0.477, 0.5855, 0.4252, 0.5855, 0.4252, 0.5904, 0.477, 0.4043, 0.4341, 0.4304, 0.4365, 0.4298, 0.5003, 0.4026, 0.5179, 0.3698, 0.3698, 0.3881, 0.3719, 0.378, 0.4232, 0.3505, 0.413, 0.3881, 0.3719, 0.4081, 0.3736, 0.4043, 0.4341, 0.378, 0.4232, 0.378, 0.4232, 0.4043, 0.4341, 0.4026, 0.5179, 0.3703, 0.4645, 0.3505, 0.413, 0.378, 0.4232, 0.3703, 0.4645, 0.3247, 0.4497, 0.34, 0.6528, 0.3388, 0.5482, 0.34, 0.5473, 0.3401, 0.6273, 0.3388, 0.5482, 0.3462, 0.4925, 0.3473, 0.4952, 0.34, 0.5473, 0.34, 0.5473, 0.3473, 0.4952, 0.3523, 0.508, 0.3491, 0.5505, 0.3401, 0.6273, 0.34, 0.5473, 0.3491, 0.5505, 0.3493, 0.625, 0.4026, 0.5179, 0.4298, 0.5003, 0.4295, 0.5621, 0.4025, 0.5634, 0.4298, 0.5003, 0.4599, 0.4992, 0.4598, 0.562, 0.4295, 0.5621, 0.4295, 0.5621, 0.4598, 0.562, 0.4598, 0.625, 0.4295, 0.625, 0.4025, 0.5634, 0.4295, 0.5621, 0.4295, 0.625, 0.4025, 0.625, 0.4025, 0.625, 0.4295, 0.625, 0.4295, 0.6879, 0.4025, 0.6866, 0.4295, 0.625, 0.4598, 0.625, 0.4598, 0.688, 0.4295, 0.6879, 0.4295, 0.6879, 0.4598, 0.688, 0.4599, 0.7508, 0.4298, 0.7497, 0.4025, 0.6866, 0.4295, 0.6879, 0.4298, 0.7497, 0.4026, 0.7321, 0.3462, 0.4925, 0.3694, 0.4838, 0.3699, 0.4852, 0.3473, 0.4952, 0.3694, 0.4838, 0.4026, 0.5179, 0.4026, 0.5019, 0.3699, 0.4852, 0.3699, 0.4852, 0.4026, 0.5019, 0.4026, 0.5179, 0.3709, 0.5054, 0.3473, 0.4952, 0.3699, 0.4852, 0.3709, 0.5054, 0.3523, 0.508, 0.34, 0.6528, 0.3388, 0.5482, 0.3389, 0.5471, 0.3411, 0.6319, 0.3388, 0.5482, 0.3462, 0.4925, 0.3462, 0.4925, 0.3389, 0.5471, 0.3389, 0.5471, 0.3462, 0.4925, 0.3462, 0.4925, 0.3388, 0.5482, 0.3411, 0.6319, 0.3389, 0.5471, 0.3388, 0.5482, 0.34, 0.6528, 0.3462, 0.4925, 0.3694, 0.4838, 0.3686, 0.4838, 0.3462, 0.4925, 0.3694, 0.4838, 0.4026, 0.5179, 0.393, 0.5126, 0.3686, 0.4838, 0.3686, 0.4838, 0.393, 0.5126, 0.4026, 0.5179, 0.3694, 0.4838, 0.3462, 0.4925, 0.3686, 0.4838, 0.3694, 0.4838, 0.3462, 0.4925, 0.4025, 0.625, 0.4025, 0.6866, 0.4013, 0.6872, 0.4025, 0.6232, 0.4025, 0.6866, 0.4026, 0.7321, 0.392, 0.7397, 0.4013, 0.6872, 0.4013, 0.6872, 0.392, 0.7397, 0.3911, 0.7598, 0.4013, 0.6877, 0.4025, 0.6232, 0.4013, 0.6872, 0.4013, 0.6877, 0.4024, 0.6036, 0.4026, 0.5179, 0.4025, 0.5634, 0.4016, 0.5625, 0.393, 0.5126, 0.4025, 0.5634, 0.4025, 0.625, 0.4025, 0.6232, 0.4016, 0.5625, 0.4016, 0.5625, 0.4025, 0.6232, 0.4024, 0.6036, 0.4025, 0.5608, 0.393, 0.5126, 0.4016, 0.5625, 0.4025, 0.5608, 0.4026, 0.5179, 0.3247, 0.8003, 0.3703, 0.7855, 0.378, 0.8268, 0.3505, 0.837, 0.3703, 0.7855, 0.4026, 0.7321, 0.4043, 0.8159, 0.378, 0.8268, 0.378, 0.8268, 0.4043, 0.8159, 0.4081, 0.8764, 0.3881, 0.8781, 0.3505, 0.837, 0.378, 0.8268, 0.3881, 0.8781, 0.3698, 0.8802, 0.4026, 0.7321, 0.4298, 0.7497, 0.4304, 0.8135, 0.4043, 0.8159, 0.4298, 0.7497, 0.4599, 0.7508, 0.46, 0.8132, 0.4304, 0.8135, 0.4304, 0.8135, 0.46, 0.8132, 0.46, 0.8753, 0.4315, 0.8755, 0.4043, 0.8159, 0.4304, 0.8135, 0.4315, 0.8755, 0.4081, 0.8764, 0.3333, 0.7917, 0.3374, 0.7083, 0.3374, 0.7083, 0.3333, 0.7917, 0.3374, 0.7083, 0.3414, 0.625, 0.3414, 0.625, 0.3374, 0.7083, 0.3374, 0.7083, 0.3414, 0.625, 0.3414, 0.625, 0.3374, 0.7083, 0.3333, 0.7917, 0.3374, 0.7083, 0.3374, 0.7083, 0.3333, 0.7917, 0.4026, 0.7321, 0.3681, 0.7674, 0.3668, 0.7704, 0.392, 0.7397, 0.3681, 0.7674, 0.3347, 0.7639, 0.3335, 0.7882, 0.3668, 0.7704, 0.3668, 0.7704, 0.3335, 0.7882, 0.3333, 0.7917, 0.3666, 0.7734, 0.392, 0.7397, 0.3668, 0.7704, 0.3666, 0.7734, 0.3911, 0.7598, 0.3523, 0.508, 0.3709, 0.5054, 0.3714, 0.5548, 0.3491, 0.5505, 0.3709, 0.5054, 0.4026, 0.5179, 0.4025, 0.5608, 0.3714, 0.5548, 0.3714, 0.5548, 0.4025, 0.5608, 0.4024, 0.6036, 0.3717, 0.6233, 0.3491, 0.5505, 0.3714, 0.5548, 0.3717, 0.6233, 0.3493, 0.625, 0.3493, 0.625, 0.3717, 0.6233, 0.37, 0.6983, 0.3479, 0.7052, 0.3717, 0.6233, 0.4024, 0.6036, 0.3925, 0.6906, 0.37, 0.6983, 0.37, 0.6983, 0.3925, 0.6906, 0.3911, 0.7598, 0.368, 0.7726, 0.3479, 0.7052, 0.37, 0.6983, 0.368, 0.7726, 0.3449, 0.7853, 0.4024, 0.6036, 0.4013, 0.6877, 0.4011, 0.6889, 0.4024, 0.6196, 0.4013, 0.6877, 0.3911, 0.7598, 0.3998, 0.7551, 0.4011, 0.6889, 0.4011, 0.6889, 0.3998, 0.7551, 0.3911, 0.7598, 0.3925, 0.6906, 0.4024, 0.6196, 0.4011, 0.6889, 0.3925, 0.6906, 0.4024, 0.6036, 0.4027, 0.4965, 0.4025, 0.5608, 0.4025, 0.5608, 0.4027, 0.4965, 0.4025, 0.5608, 0.4024, 0.625, 0.4024, 0.625, 0.4025, 0.5608, 0.4025, 0.5608, 0.4024, 0.625, 0.4024, 0.625, 0.4025, 0.5608, 0.4027, 0.4965, 0.4025, 0.5608, 0.4025, 0.5608, 0.4027, 0.4965, 0.3333, 0.7917, 0.3372, 0.7118, 0.3384, 0.7085, 0.3348, 0.7909, 0.3372, 0.7118, 0.34, 0.6528, 0.3401, 0.6273, 0.3384, 0.7085, 0.3384, 0.7085, 0.3401, 0.6273, 0.3493, 0.625, 0.3479, 0.7052, 0.3348, 0.7909, 0.3384, 0.7085, 0.3479, 0.7052, 0.3449, 0.7853, 0.4027, 0.7535, 0.368, 0.7726, 0.368, 0.7726, 0.4027, 0.7535, 0.368, 0.7726, 0.3333, 0.7917, 0.3333, 0.7917, 0.368, 0.7726, 0.368, 0.7726, 0.3333, 0.7917, 0.3333, 0.7917, 0.368, 0.7726, 0.4027, 0.7535, 0.368, 0.7726, 0.368, 0.7726, 0.4027, 0.7535, 0.6753, 0.4497, 0.6523, 0.5463, 0.7041, 0.5511, 0.712, 0.4755, 0.6523, 0.5463, 0.6473, 0.625, 0.701, 0.625, 0.7041, 0.5511, 0.7041, 0.5511, 0.701, 0.625, 0.7534, 0.625, 0.754, 0.5599, 0.712, 0.4755, 0.7041, 0.5511, 0.754, 0.5599, 0.7552, 0.4948, 0.6473, 0.625, 0.6523, 0.7037, 0.7041, 0.6989, 0.701, 0.625, 0.6523, 0.7037, 0.6753, 0.8003, 0.712, 0.7745, 0.7041, 0.6989, 0.7041, 0.6989, 0.712, 0.7745, 0.7552, 0.7552, 0.754, 0.6901, 0.701, 0.625, 0.7041, 0.6989, 0.754, 0.6901, 0.7534, 0.625, 0.4599, 0.7508, 0.46, 0.8132, 0.496, 0.814, 0.4965, 0.7518, 0.46, 0.8132, 0.46, 0.8753, 0.495, 0.8755, 0.496, 0.814, 0.541, 0.7707, 0.5071, 0.7688, 0.5071, 0.7688, 0.541, 0.7707, 0.5823, 0.7825, 0.5786, 0.8235, 0.5786, 0.8235, 0.5823, 0.7825, 0.5071, 0.7688, 0.5062, 0.8153, 0.5062, 0.8153, 0.5071, 0.7688, 0.5823, 0.7825, 0.541, 0.7707, 0.541, 0.7707, 0.5823, 0.7825, 0.5917, 0.8252, 0.5819, 0.8781, 0.6302, 0.8802, 0.6495, 0.837, 0.5979, 0.7677, 0.5917, 0.8252, 0.6495, 0.837, 0.6753, 0.8003, 0.3387, 0.625, 0.3387, 0.625, 0.3373, 0.5418, 0.337, 0.5417, 0.3387, 0.625, 0.3387, 0.625, 0.3383, 0.5429, 0.3373, 0.5418, 0.3373, 0.5418, 0.3383, 0.5429, 0.3449, 0.4647, 0.3348, 0.4591, 0.337, 0.5417, 0.3373, 0.5418, 0.3348, 0.4591, 0.3333, 0.4583, 0.2448, 0.4948, 0.2452, 0.5599, 0.2911, 0.5508, 0.2891, 0.4766, 0.2452, 0.5599, 0.2453, 0.625, 0.292, 0.625, 0.2911, 0.5508, 0.2911, 0.5508, 0.292, 0.625, 0.3387, 0.625, 0.337, 0.5417, 0.2891, 0.4766, 0.2911, 0.5508, 0.337, 0.5417, 0.3333, 0.4583, 0.2453, 0.625, 0.2452, 0.6901, 0.2911, 0.6992, 0.292, 0.625, 0.2452, 0.6901, 0.2448, 0.7552, 0.2891, 0.7734, 0.2911, 0.6992, 0.2911, 0.6992, 0.2891, 0.7734, 0.3333, 0.7917, 0.337, 0.7083, 0.292, 0.625, 0.2911, 0.6992, 0.337, 0.7083, 0.3387, 0.625, 0.3333, 0.4583, 0.3333, 0.4583, 0.3683, 0.4764, 0.3707, 0.4645, 0.3333, 0.4583, 0.3333, 0.4583, 0.368, 0.4774, 0.3683, 0.4764, 0.3683, 0.4764, 0.368, 0.4774, 0.4027, 0.4965, 0.4027, 0.4992, 0.3707, 0.4645, 0.3683, 0.4764, 0.4027, 0.4992, 0.4026, 0.5179, 0.4599, 0.4992, 0.4598, 0.562, 0.4965, 0.5613, 0.4965, 0.4982, 0.4598, 0.562, 0.4598, 0.625, 0.4963, 0.625, 0.4965, 0.5613, 0.4965, 0.5613, 0.4963, 0.625, 0.5405, 0.625, 0.5413, 0.5582, 0.4965, 0.4982, 0.4965, 0.5613, 0.5413, 0.5582, 0.5418, 0.4936, 0.5418, 0.4936, 0.5413, 0.5582, 0.5949, 0.5518, 0.5979, 0.4823, 0.5413, 0.5582, 0.5405, 0.625, 0.5923, 0.625, 0.5949, 0.5518, 0.5949, 0.5518, 0.5923, 0.625, 0.6473, 0.625, 0.6523, 0.5463, 0.5979, 0.4823, 0.5949, 0.5518, 0.6523, 0.5463, 0.6753, 0.4497, 0.5405, 0.625, 0.5413, 0.6918, 0.5949, 0.6982, 0.5923, 0.625, 0.5413, 0.6918, 0.5418, 0.7564, 0.5979, 0.7677, 0.5949, 0.6982, 0.5949, 0.6982, 0.5979, 0.7677, 0.6753, 0.8003, 0.6523, 0.7037, 0.5923, 0.625, 0.5949, 0.6982, 0.6523, 0.7037, 0.6473, 0.625, 0.4598, 0.625, 0.4598, 0.688, 0.4965, 0.6887, 0.4963, 0.625, 0.4598, 0.688, 0.4599, 0.7508, 0.4965, 0.7518, 0.4965, 0.6887, 0.4965, 0.6887, 0.4965, 0.7518, 0.5418, 0.7564, 0.5413, 0.6918, 0.4963, 0.625, 0.4965, 0.6887, 0.5413, 0.6918, 0.5405, 0.625, 0.4025, 0.625, 0.4025, 0.625, 0.4025, 0.6892, 0.4025, 0.6892, 0.4025, 0.625, 0.4025, 0.625, 0.4025, 0.6892, 0.4025, 0.6892, 0.4025, 0.6892, 0.4025, 0.6892, 0.4027, 0.7535, 0.4027, 0.7535, 0.4025, 0.6892, 0.4025, 0.6892, 0.4027, 0.7535, 0.4027, 0.7535, 0.4027, 0.4965, 0.4027, 0.4965, 0.4025, 0.5608, 0.4025, 0.5608, 0.4027, 0.4965, 0.4027, 0.4965, 0.4025, 0.5608, 0.4025, 0.5608, 0.4025, 0.5608, 0.4025, 0.5608, 0.4025, 0.625, 0.4025, 0.625, 0.4025, 0.5608, 0.4025, 0.5608, 0.4025, 0.625, 0.4025, 0.625, 0.4334, 0.4942, 0.4597, 0.4933, 0.4597, 0.4933, 0.4334, 0.4942, 0.4334, 0.4942, 0.4341, 0.4368, 0.4341, 0.4368, 0.4334, 0.4942, 0.5917, 0.4248, 0.5979, 0.4823, 0.6753, 0.4497, 0.6495, 0.413, 0.5819, 0.3719, 0.5917, 0.4248, 0.6495, 0.413, 0.6302, 0.3698, 0.4962, 0.4922, 0.4597, 0.4933, 0.4597, 0.4933, 0.4962, 0.4922, 0.4341, 0.4368, 0.4351, 0.3745, 0.4351, 0.3745, 0.4341, 0.4368, 0.5409, 0.4874, 0.4962, 0.4922, 0.4962, 0.4922, 0.5409, 0.4874, 0.5855, 0.4251, 0.5904, 0.477, 0.5904, 0.477, 0.5855, 0.4251, 0.3333, 0.7917, 0.3333, 0.7917, 0.337, 0.7083, 0.337, 0.7083, 0.3333, 0.7917, 0.3333, 0.7917, 0.337, 0.7083, 0.337, 0.7083, 0.337, 0.7083, 0.337, 0.7083, 0.3387, 0.625, 0.3387, 0.625, 0.337, 0.7083, 0.337, 0.7083, 0.3387, 0.625, 0.3387, 0.625, 0.4026, 0.7321, 0.4026, 0.7481, 0.3683, 0.7731, 0.3707, 0.7855, 0.4026, 0.7481, 0.4026, 0.7321, 0.3678, 0.7705, 0.3683, 0.7731, 0.3683, 0.7731, 0.3678, 0.7705, 0.3333, 0.7917, 0.3333, 0.7917, 0.3707, 0.7855, 0.3683, 0.7731, 0.3333, 0.7917, 0.3333, 0.7917, 0.4081, 0.3736, 0.4043, 0.4341, 0.4304, 0.4365, 0.4315, 0.3745, 0.4043, 0.4341, 0.4026, 0.5179, 0.4298, 0.5003, 0.4304, 0.4365, 0.5904, 0.477, 0.5409, 0.4874, 0.5409, 0.4874, 0.5904, 0.477, 0.5766, 0.3721, 0.5855, 0.4251, 0.5855, 0.4251, 0.5766, 0.3721, 0.3698, 0.3698, 0.3516, 0.4141, 0.3782, 0.4234, 0.3881, 0.3719, 0.3516, 0.4141, 0.3333, 0.4583, 0.3707, 0.4645, 0.3782, 0.4234, 0.3782, 0.4234, 0.3707, 0.4645, 0.4026, 0.5179, 0.4043, 0.4341, 0.3881, 0.3719, 0.3782, 0.4234, 0.4043, 0.4341, 0.4081, 0.3736, 0.3387, 0.625, 0.34, 0.625, 0.3384, 0.5421, 0.337, 0.5417, 0.34, 0.625, 0.3493, 0.625, 0.3479, 0.5448, 0.3384, 0.5421, 0.3384, 0.5421, 0.3479, 0.5448, 0.3449, 0.4647, 0.3348, 0.4591, 0.337, 0.5417, 0.3384, 0.5421, 0.3348, 0.4591, 0.3333, 0.4583, 0.4026, 0.5179, 0.4025, 0.5634, 0.4295, 0.5621, 0.4298, 0.5003, 0.4025, 0.5634, 0.4025, 0.625, 0.4295, 0.625, 0.4295, 0.5621, 0.4295, 0.5621, 0.4295, 0.625, 0.4598, 0.625, 0.4598, 0.562, 0.4298, 0.5003, 0.4295, 0.5621, 0.4598, 0.562, 0.4599, 0.4992, 0.4025, 0.625, 0.4025, 0.6866, 0.4295, 0.6879, 0.4295, 0.625, 0.4025, 0.6866, 0.4026, 0.7321, 0.4298, 0.7497, 0.4295, 0.6879, 0.4295, 0.6879, 0.4298, 0.7497, 0.4599, 0.7508, 0.4598, 0.688, 0.4295, 0.625, 0.4295, 0.6879, 0.4598, 0.688, 0.4598, 0.625, 0.3347, 0.4861, 0.3335, 0.4618, 0.3668, 0.48, 0.3681, 0.4826, 0.3335, 0.4618, 0.3333, 0.4583, 0.3665, 0.4793, 0.3668, 0.48, 0.3668, 0.48, 0.3665, 0.4793, 0.3911, 0.5116, 0.392, 0.5121, 0.3681, 0.4826, 0.3668, 0.48, 0.392, 0.5121, 0.4026, 0.5179, 0.3387, 0.625, 0.3387, 0.625, 0.3384, 0.5452, 0.3383, 0.5429, 0.3387, 0.625, 0.3387, 0.625, 0.3372, 0.5451, 0.3384, 0.5452, 0.3384, 0.5452, 0.3372, 0.5451, 0.3347, 0.4861, 0.3452, 0.4896, 0.3383, 0.5429, 0.3384, 0.5452, 0.3452, 0.4896, 0.3449, 0.4647, 0.3449, 0.4647, 0.3452, 0.4896, 0.3693, 0.4814, 0.3694, 0.4782, 0.3452, 0.4896, 0.3347, 0.4861, 0.3681, 0.4826, 0.3693, 0.4814, 0.3693, 0.4814, 0.3681, 0.4826, 0.4026, 0.5179, 0.4027, 0.4992, 0.3694, 0.4782, 0.3693, 0.4814, 0.4027, 0.4992, 0.4027, 0.4965, 0.4025, 0.625, 0.4025, 0.6232, 0.4013, 0.6872, 0.4025, 0.6866, 0.4025, 0.6232, 0.4024, 0.6036, 0.4013, 0.6877, 0.4013, 0.6872, 0.4013, 0.6872, 0.4013, 0.6877, 0.3911, 0.7598, 0.392, 0.7397, 0.4025, 0.6866, 0.4013, 0.6872, 0.392, 0.7397, 0.4026, 0.7321, 0.4027, 0.4965, 0.4027, 0.4965, 0.4025, 0.5603, 0.4025, 0.5608, 0.4027, 0.4965, 0.4027, 0.4965, 0.4025, 0.5581, 0.4025, 0.5603, 0.4025, 0.5603, 0.4025, 0.5581, 0.4024, 0.6036, 0.4025, 0.6232, 0.4025, 0.5608, 0.4025, 0.5603, 0.4025, 0.6232, 0.4025, 0.625, 0.3333, 0.7917, 0.3516, 0.8359, 0.3782, 0.8266, 0.3707, 0.7855, 0.3516, 0.8359, 0.3698, 0.8802, 0.3881, 0.8781, 0.3782, 0.8266, 0.3782, 0.8266, 0.3881, 0.8781, 0.4081, 0.8764, 0.4043, 0.8159, 0.3707, 0.7855, 0.3782, 0.8266, 0.4043, 0.8159, 0.4026, 0.7321, 0.4026, 0.7321, 0.4043, 0.8159, 0.4304, 0.8135, 0.4298, 0.7497, 0.4043, 0.8159, 0.4081, 0.8764, 0.4315, 0.8755, 0.4304, 0.8135, 0.4304, 0.8135, 0.4315, 0.8755, 0.46, 0.8753, 0.46, 0.8132, 0.4298, 0.7497, 0.4304, 0.8135, 0.46, 0.8132, 0.4599, 0.7508, 0.3333, 0.7917, 0.3333, 0.7917, 0.337, 0.7083, 0.337, 0.7083, 0.3333, 0.7917, 0.3333, 0.7917, 0.337, 0.7083, 0.337, 0.7083, 0.337, 0.7083, 0.337, 0.7083, 0.3387, 0.625, 0.3387, 0.625, 0.337, 0.7083, 0.337, 0.7083, 0.3387, 0.625, 0.3387, 0.625, 0.4026, 0.7321, 0.392, 0.7397, 0.3668, 0.771, 0.3678, 0.7705, 0.392, 0.7397, 0.3911, 0.7598, 0.3666, 0.7734, 0.3668, 0.771, 0.3668, 0.771, 0.3666, 0.7734, 0.3333, 0.7917, 0.3333, 0.7917, 0.3678, 0.7705, 0.3668, 0.771, 0.3333, 0.7917, 0.3333, 0.7917, 0.3449, 0.4647, 0.3479, 0.5448, 0.3711, 0.5512, 0.3694, 0.4782, 0.3479, 0.5448, 0.3493, 0.625, 0.3717, 0.6233, 0.3711, 0.5512, 0.3711, 0.5512, 0.3717, 0.6233, 0.4024, 0.6036, 0.4025, 0.5581, 0.3694, 0.4782, 0.3711, 0.5512, 0.4025, 0.5581, 0.4027, 0.4965, 0.3493, 0.625, 0.3479, 0.7052, 0.37, 0.6983, 0.3717, 0.6233, 0.3479, 0.7052, 0.3449, 0.7853, 0.368, 0.7726, 0.37, 0.6983, 0.37, 0.6983, 0.368, 0.7726, 0.3911, 0.7598, 0.3925, 0.6906, 0.3717, 0.6233, 0.37, 0.6983, 0.3925, 0.6906, 0.4024, 0.6036, 0.4024, 0.6036, 0.4024, 0.6196, 0.4011, 0.6889, 0.4013, 0.6877, 0.4024, 0.6196, 0.4024, 0.6036, 0.3925, 0.6906, 0.4011, 0.6889, 0.4011, 0.6889, 0.3925, 0.6906, 0.3911, 0.7598, 0.3998, 0.7551, 0.4013, 0.6877, 0.4011, 0.6889, 0.3998, 0.7551, 0.3911, 0.7598, 0.4026, 0.5179, 0.392, 0.5121, 0.4013, 0.5628, 0.4025, 0.5634, 0.392, 0.5121, 0.3911, 0.5116, 0.4011, 0.5626, 0.4013, 0.5628, 0.4013, 0.5628, 0.4011, 0.5626, 0.4024, 0.625, 0.4024, 0.625, 0.4025, 0.5634, 0.4013, 0.5628, 0.4024, 0.625, 0.4024, 0.625, 0.3333, 0.7917, 0.3348, 0.7909, 0.3384, 0.7079, 0.337, 0.7083, 0.3348, 0.7909, 0.3449, 0.7853, 0.3479, 0.7052, 0.3384, 0.7079, 0.3384, 0.7079, 0.3479, 0.7052, 0.3493, 0.625, 0.34, 0.625, 0.337, 0.7083, 0.3384, 0.7079, 0.34, 0.625, 0.3387, 0.625, 0.4027, 0.7535, 0.4027, 0.7535, 0.368, 0.7726, 0.368, 0.7726, 0.4027, 0.7535, 0.4027, 0.7535, 0.368, 0.7726, 0.368, 0.7726, 0.368, 0.7726, 0.368, 0.7726, 0.3333, 0.7917, 0.3333, 0.7917, 0.368, 0.7726, 0.368, 0.7726, 0.3333, 0.7917, 0.3333, 0.7917, 0.5949, 0.7706, 0.5416, 0.7591, 0.5418, 0.7564, 0.5979, 0.7677, 0.5416, 0.7591, 0.4985, 0.7551, 0.4965, 0.7518, 0.5418, 0.7564, 0.5416, 0.7591, 0.5949, 0.7706, 0.5979, 0.7677, 0.5418, 0.7564, 0.4985, 0.7551, 0.5416, 0.7591, 0.5418, 0.7564, 0.4965, 0.7518, 0.4985, 0.7551, 0.4979, 0.8142, 0.496, 0.814, 0.4965, 0.7518, 0.4979, 0.8142, 0.4968, 0.8756, 0.495, 0.8755, 0.496, 0.814, 0.5892, 0.8249, 0.5949, 0.7706, 0.5979, 0.7677, 0.5917, 0.8252, 0.5798, 0.878, 0.5892, 0.8249, 0.5917, 0.8252, 0.5819, 0.8781, 0.4968, 0.8756, 0.4979, 0.8142, 0.496, 0.814, 0.495, 0.8755, 0.4979, 0.8142, 0.4985, 0.7551, 0.4965, 0.7518, 0.496, 0.814, 0.5892, 0.8249, 0.5798, 0.878, 0.5819, 0.8781, 0.5917, 0.8252, 0.5949, 0.7706, 0.5892, 0.8249, 0.5917, 0.8252, 0.5979, 0.7677, 0.4334, 0.4942, 0.4597, 0.4933, 0.4599, 0.4992, 0.4298, 0.5003, 0.5409, 0.4874, 0.5904, 0.477, 0.5979, 0.4823, 0.5418, 0.4936, 0.4962, 0.4922, 0.5409, 0.4874, 0.5418, 0.4936, 0.4965, 0.4982, 0.4597, 0.4933, 0.4962, 0.4922, 0.4965, 0.4982, 0.4599, 0.4992, 0.4597, 0.4933, 0.4334, 0.4942, 0.4298, 0.5003, 0.4599, 0.4992, 0.5904, 0.477, 0.5409, 0.4874, 0.5418, 0.4936, 0.5979, 0.4823, 0.5409, 0.4874, 0.4962, 0.4922, 0.4965, 0.4982, 0.5418, 0.4936, 0.4962, 0.4922, 0.4597, 0.4933, 0.4599, 0.4992, 0.4965, 0.4982, 0.5855, 0.4251, 0.5766, 0.3721, 0.5819, 0.3719, 0.5917, 0.4248, 0.5904, 0.477, 0.5855, 0.4251, 0.5917, 0.4248, 0.5979, 0.4823, 0.4351, 0.3745, 0.4341, 0.4368, 0.4304, 0.4365, 0.4315, 0.3745, 0.4341, 0.4368, 0.4334, 0.4942, 0.4298, 0.5003, 0.4304, 0.4365, 0.5855, 0.4252, 0.5904, 0.477, 0.5979, 0.4823, 0.5917, 0.4248, 0.5766, 0.3721, 0.5855, 0.4252, 0.5917, 0.4248, 0.5819, 0.3719, 0.4334, 0.4942, 0.4341, 0.4368, 0.4304, 0.4365, 0.4298, 0.5003, 0.4341, 0.4368, 0.4351, 0.3745, 0.4315, 0.3745, 0.4304, 0.4365, 0.536, 0.3736, 0.5766, 0.3721, 0.5855, 0.4251, 0.5397, 0.4325, 0.5397, 0.4325, 0.5855, 0.4251, 0.5904, 0.477, 0.5409, 0.4874, 0.46, 0.3747, 0.495, 0.3745, 0.496, 0.436, 0.46, 0.4368, 0.495, 0.3745, 0.536, 0.3736, 0.5397, 0.4325, 0.496, 0.436, 0.496, 0.436, 0.5397, 0.4325, 0.5409, 0.4874, 0.4962, 0.4922, 0.46, 0.4368, 0.496, 0.436, 0.4962, 0.4922, 0.4597, 0.4933, 0.4351, 0.3745, 0.46, 0.3747, 0.46, 0.4368, 0.4341, 0.4368, 0.4341, 0.4368, 0.46, 0.4368, 0.4597, 0.4933, 0.4334, 0.4942, 0.536, 0.3736, 0.5397, 0.4325, 0.5855, 0.4252, 0.5766, 0.3721, 0.5397, 0.4325, 0.5409, 0.4874, 0.5904, 0.477, 0.5855, 0.4252, 0.46, 0.3747, 0.46, 0.4368, 0.496, 0.436, 0.495, 0.3745, 0.46, 0.4368, 0.4597, 0.4933, 0.4962, 0.4922, 0.496, 0.436, 0.496, 0.436, 0.4962, 0.4922, 0.5409, 0.4874, 0.5397, 0.4325, 0.495, 0.3745, 0.496, 0.436, 0.5397, 0.4325, 0.536, 0.3736, 0.4341, 0.4368, 0.4334, 0.4942, 0.4597, 0.4933, 0.46, 0.4368, 0.4351, 0.3745, 0.4341, 0.4368, 0.46, 0.4368, 0.46, 0.3747, 0.5823, 0.7825, 0.541, 0.7707, 0.5416, 0.7591, 0.5949, 0.7706, 0.541, 0.7707, 0.5071, 0.7688, 0.4985, 0.7551, 0.5416, 0.7591, 0.541, 0.7707, 0.5823, 0.7825, 0.5949, 0.7706, 0.5416, 0.7591, 0.5071, 0.7688, 0.541, 0.7707, 0.5416, 0.7591, 0.4985, 0.7551, 0.5071, 0.7688, 0.5062, 0.8151, 0.4979, 0.8142, 0.4985, 0.7551, 0.5062, 0.8151, 0.5045, 0.8758, 0.4968, 0.8756, 0.4979, 0.8142, 0.5786, 0.8235, 0.5823, 0.7825, 0.5949, 0.7706, 0.5892, 0.8249, 0.5707, 0.8777, 0.5786, 0.8235, 0.5892, 0.8249, 0.5798, 0.878, 0.5045, 0.8758, 0.5062, 0.8153, 0.4979, 0.8142, 0.4968, 0.8756, 0.5062, 0.8153, 0.5071, 0.7688, 0.4985, 0.7551, 0.4979, 0.8142, 0.5786, 0.8236, 0.5707, 0.8777, 0.5798, 0.878, 0.5892, 0.8249, 0.5823, 0.7825, 0.5786, 0.8236, 0.5892, 0.8249, 0.5949, 0.7706, 0.5071, 0.7688, 0.541, 0.7707, 0.5397, 0.8175, 0.5062, 0.8151, 0.5062, 0.8151, 0.5397, 0.8175, 0.536, 0.8764, 0.5045, 0.8758, 0.541, 0.7707, 0.5823, 0.7825, 0.5786, 0.8235, 0.5397, 0.8175, 0.5397, 0.8175, 0.5786, 0.8235, 0.5707, 0.8777, 0.536, 0.8764, 0.5062, 0.8153, 0.5045, 0.8758, 0.536, 0.8764, 0.5397, 0.8175, 0.5071, 0.7688, 0.5062, 0.8153, 0.5397, 0.8175, 0.541, 0.7707, 0.541, 0.7707, 0.5397, 0.8175, 0.5786, 0.8236, 0.5823, 0.7825, 0.5397, 0.8175, 0.536, 0.8764, 0.5707, 0.8777, 0.5786, 0.8236, 0.5786, 0.8236, 0.5823, 0.7825, 0.5823, 0.7825, 0.5786, 0.8236, 0.5071, 0.7688, 0.541, 0.7707, 0.541, 0.7707, 0.5071, 0.7688, 0.5062, 0.8153, 0.5045, 0.8758, 0.5045, 0.8758, 0.5062, 0.8153, 0.5045, 0.8758, 0.5062, 0.8151, 0.5062, 0.8151, 0.5045, 0.8758])
me_cube.materials.append(mat_material_002)
me_cube.materials.append(mat_x)
me_cube.materials.append(mat_001)
me_cube.materials.append(mat_003)
me_cube.materials.append(mat_001)
me_cube.use_remesh_preserve_volume = False
me_cube.use_remesh_preserve_attributes = False
me_cube.use_mirror_vertex_groups = False
me_cube.update()

# ---- curves / text
cu_x = bpy.data.curves.new('ОкружностьБезье', 'CURVE')
cu_x.dimensions = '3D'
_sp = cu_x.splines.new('BEZIER'); _sp.bezier_points.add(3)
_sp.bezier_points.foreach_set('co', [-1.0, 0.0, 0.0, 0.0, 1.0, 0.0, 1.0, 0.0, 0.0, 0.0, -1.0, 0.0])
_sp.bezier_points.foreach_set('handle_left', [-1.0, -0.5521, 0.0, -0.5521, 1.0, 0.0, 1.0, 0.5521, 0.0, 0.5521, -1.0, 0.0])
_sp.bezier_points.foreach_set('handle_right', [-1.0, 0.5521, 0.0, 0.5521, 1.0, 0.0, 1.0, -0.5521, 0.0, -0.5521, -1.0, 0.0])
for _p, _l, _r in zip(_sp.bezier_points, ['AUTO', 'AUTO', 'AUTO', 'AUTO'], ['AUTO', 'AUTO', 'AUTO', 'AUTO']): _p.handle_left_type = _l; _p.handle_right_type = _r
_sp.order_u = 0
_sp.order_v = 0
_sp.use_cyclic_u = True
cu_x.path_duration = 40
cu_x.use_path = True
cu_x.use_path_follow = True
cu_x.use_path_clamp = True
cu_x.eval_time = 34.0
cu_x.fill_mode = 'FULL'
arm_x = bpy.data.armatures.new('Арматура')  # bones are not reproduced

# ---- objects
ob_cube = bpy.data.objects.new('Cube', me_cube)
ob_light = bpy.data.objects.new('Light', light_light)
ob_camera = bpy.data.objects.new('Camera', cam_camera)
ob_light_001 = bpy.data.objects.new('Light.001', light_light_001)
ob_light_002 = bpy.data.objects.new('Light.002', light_light_002)
ob_x = bpy.data.objects.new('Арматура', arm_x)
ob_x_1 = bpy.data.objects.new('ОкружностьБезье', cu_x)
ob_x_2 = bpy.data.objects.new('Пустышка', None)

# ---- transforms, parenting, visibility, modifiers, constraints
ob_cube.parent = ob_x
ob_cube.matrix_parent_inverse = Matrix(((1.584, -0.0, 0.0, -0.0), (-0.0, 1.584, -0.0, 0.0), (0.0, -0.0, 1.584, -2.138), (-0.0, 0.0, -0.0, 1.0)))
ob_cube.location = (0.0, 0.0, 0.0)
ob_cube.scale = (1.0, 1.0, 1.369)
ob_cube.lock_rotations_4d = False
ob_cube.empty_display_type = 'ARROWS'
ob_cube.lineart.crease_threshold = 0.0
_vg = ob_cube.vertex_groups.new(name='Bone')
for _i, _w in zip([3, 5, 7, 12, 19, 21, 24, 36, 38, 40, 46, 50, 56, 58, 60, 64, 68, 76, 78, 79, 83, 87, 90, 94, 98, 99, 102, 109, 110, 117, 119, 121, 122, 130, 131, 137, 138, 140, 152, 154, 156, 157, 161, 165, 168, 172, 176, 177, 180, 184, 191, 193, 194, 199, 200, 206, 219, 222, 226, 228, 231, 236, 240, 241, 247, 248, 259, 263, 265, 268, 273, 277, 278, 284, 285, 295, 296, 298, 299, 300, 301, 304, 306, 307, 310, 311, 312, 315, 348, 349, 351, 352, 353, 357, 359, 364, 366, 368, 371, 373], [0.06858, 0.07289, 0.4336, 0.06889, 0.01856, 0.326, 0.03343, 0.06971, 0.06935, 0.4361, 0.06875, 0.2617, 0.01674, 0.3273, 0.5485, 0.03251, 0.4801, 0.0144, 0.1919, 0.07835, 0.1341, 0.02318, 0.02936, 0.07145, 0.2531, 0.375, 0.5159, 0.00452, 0.01075, 0.07854, 0.01482, 0.04065, 0.1193, 0.08874, 0.01288, 0.2525, 0.5963, 0.3708, 0.02592, 0.01676, 0.1923, 0.07953, 0.1354, 0.02515, 0.02904, 0.0685, 0.2536, 0.3767, 0.5177, 0.004017, 0.01455, 0.0393, 0.1189, 0.08538, 0.007413, 0.255, 0.02793, 0.0796, 0.05697, 0.08901, 0.1357, 0.02853, 0.07033, 0.1117, 0.1806, 0.4865, 0.07999, 0.05768, 0.0884, 0.1355, 0.02993, 0.06873, 0.1081, 0.1825, 0.4885, 0.03188, 0.1342, 0.02979, 0.1349, 0.1546, 0.1018, 0.1536, 0.1144, 0.02209, 0.05499, 0.1126, 0.0212, 0.054, 0.01478, 0.08426, 0.01309, 0.08106, 0.06284, 0.06246, 0.01011, 0.008573, 0.04371, 0.04096, 0.06235, 0.05956]): _vg.add([_i], _w, 'REPLACE')
_vg = ob_cube.vertex_groups.new(name='Bone.001')
for _i, _w in zip([0, 2, 5, 7, 14, 17, 19, 21, 24, 33, 35, 38, 40, 49, 54, 56, 58, 60, 64, 78, 80, 81, 82, 89, 90, 93, 94, 98, 99, 102, 119, 120, 121, 122, 130, 156, 158, 159, 160, 167, 168, 171, 172, 176, 177, 180, 191, 192, 193, 194, 199, 222, 223, 228, 229, 230, 231, 240, 241, 259, 260, 265, 266, 267, 268, 277, 278, 294, 295, 296, 297, 298, 299, 300, 302, 304, 305, 306, 308, 309, 310, 311, 313, 314, 315, 327, 333, 337, 341, 347, 348, 349, 350, 351, 352, 353, 355, 357, 358, 359, 360, 364, 365, 366, 367, 368, 369, 370, 371, 372, 373], [0.02114, 0.05637, 0.05796, 0.1102, 0.04756, 0.1076, 0.2045, 0.1452, 0.4323, 0.02189, 0.05709, 0.05789, 0.1102, 0.04708, 0.1096, 0.2159, 0.1454, 0.003988, 0.4374, 0.007449, 0.0005349, 0.0339, 0.05408, 0.04981, 0.1201, 0.09072, 0.1597, 0.1195, 0.1434, 0.05127, 0.341, 0.1444, 0.4454, 0.4351, 0.02159, 0.007036, 5.599e-05, 0.03376, 0.05412, 0.04604, 0.118, 0.0889, 0.166, 0.1195, 0.1435, 0.05208, 0.3442, 0.1453, 0.4517, 0.4392, 0.01893, 0.0639, 0.02036, 0.3477, 0.1142, 0.1491, 0.4469, 0.01591, 0.01703, 0.05771, 0.02696, 0.3506, 0.1152, 0.1507, 0.4508, 0.01471, 0.01458, 0.1021, 0.3677, 0.3543, 0.1059, 0.3751, 0.3548, 0.08484, 0.02731, 0.08915, 0.0188, 0.0793, 0.06384, 0.1708, 0.1751, 0.07889, 0.06606, 0.1706, 0.1751, 0.001012, 0.00164, 0.01335, 0.01608, 0.09229, 0.1705, 0.1869, 0.08925, 0.1804, 0.1953, 0.06079, 0.02265, 0.05613, 0.02102, 0.1408, 0.05172, 0.1481, 0.0519, 0.05956, 0.02668, 0.05659, 0.02495, 0.09049, 0.1433, 0.08933, 0.1487]): _vg.add([_i], _w, 'REPLACE')
_vg = ob_cube.vertex_groups.new(name='Bone.002')
for _i, _w in zip([0, 2, 14, 17, 19, 24, 33, 35, 48, 49, 52, 54, 56, 61, 64, 80, 81, 82, 86, 89, 90, 93, 94, 104, 106, 107, 108, 119, 120, 121, 122, 124, 158, 159, 160, 164, 167, 168, 171, 172, 183, 191, 192, 193, 194, 220, 221, 223, 228, 229, 230, 231, 234, 257, 258, 260, 265, 266, 267, 268, 271, 294, 295, 296, 297, 298, 299, 302, 303, 305, 308, 309, 310, 313, 314, 315, 316, 317, 320, 327, 328, 333, 335, 339, 344, 346, 347, 348, 349, 350, 351, 352, 355, 356, 358, 359, 360, 364, 365, 367, 369, 370, 371, 372, 373], [0.6335, 0.7007, 0.7833, 0.1426, 0.1001, 0.2072, 0.6325, 0.7064, 0.7618, 0.788, 0.7356, 0.1358, 0.09508, 0.9707, 0.2077, 0.7309, 0.7356, 0.7679, 0.6873, 0.2697, 0.04985, 0.1829, 0.02662, 0.9372, 0.929, 0.9085, 0.07878, 0.1914, 0.5927, 0.1939, 0.07067, 0.1007, 0.7343, 0.7382, 0.7736, 0.6898, 0.2639, 0.04978, 0.192, 0.02344, 0.9133, 0.1913, 0.596, 0.1957, 0.07075, 0.8636, 0.8748, 0.1619, 0.06712, 0.5436, 0.5822, 0.06266, 0.2157, 0.8683, 0.8793, 0.3336, 0.06754, 0.542, 0.5878, 0.0628, 0.3288, 0.4869, 0.1455, 0.03002, 0.4941, 0.1502, 0.02978, 0.3357, 0.2469, 0.1652, 0.4245, 0.158, 0.05575, 0.4095, 0.1586, 0.05715, 0.2484, 0.3322, 0.2142, 0.0511, 0.0001609, 0.04797, 0.05305, 0.04948, 0.08336, 0.08288, 0.2335, 0.08948, 0.02406, 0.2444, 0.0847, 0.0214, 0.1256, 0.04305, 0.1284, 0.08283, 0.03493, 0.07923, 0.03266, 0.09922, 0.1018, 0.1568, 0.03188, 0.1644, 0.02825]): _vg.add([_i], _w, 'REPLACE')
_vg = ob_cube.vertex_groups.new(name='Bone.003')
for _i, _w in zip([2, 7, 14, 19, 21, 24, 35, 40, 48, 49, 56, 58, 60, 64, 68, 78, 80, 81, 82, 93, 94, 99, 102, 106, 107, 108, 110, 119, 120, 121, 122, 137, 138, 156, 158, 159, 160, 171, 172, 177, 180, 183, 191, 192, 193, 194, 206, 221, 222, 223, 228, 229, 230, 231, 248, 258, 259, 260, 265, 266, 267, 268, 285, 294, 295, 296, 297, 298, 299, 300, 301, 302, 303, 304, 305, 309, 314, 347, 348, 349, 350, 351, 352, 353, 354, 355, 356, 357, 358, 359, 360, 361, 362, 363, 364, 365, 366, 367, 368, 369, 370, 371, 372, 373], [0.1949, 0.1462, 0.05784, 0.6146, 0.03999, 0.09468, 0.19, 0.1451, 0.2138, 0.05519, 0.6099, 0.03792, 0.2894, 0.09157, 0.0351, 0.03837, 0.2197, 0.01326, 0.1106, 0.6849, 0.6759, 0.07925, 0.2438, 0.05305, 0.01006, 0.9073, 0.9472, 0.04679, 0.08343, 0.1841, 0.08001, 0.01748, 0.1002, 0.03756, 0.2177, 0.009911, 0.1067, 0.6791, 0.6751, 0.07805, 0.2424, 0.006358, 0.04311, 0.08015, 0.179, 0.0783, 0.01765, 0.07835, 0.8025, 0.7843, 0.03169, 0.03734, 0.1593, 0.1561, 0.08349, 0.07583, 0.8108, 0.6058, 0.02934, 0.03353, 0.154, 0.1542, 0.08301, 0.3548, 0.3729, 0.356, 0.3456, 0.3641, 0.3565, 0.6783, 0.8431, 0.6022, 0.7281, 0.6757, 0.7824, 0.002903, 0.0005494, 0.6317, 0.6668, 0.6273, 0.6256, 0.6633, 0.6241, 0.8268, 0.9649, 0.819, 0.9426, 0.8344, 0.8177, 0.7109, 0.8721, 0.9879, 0.9676, 0.9797, 0.7087, 0.8746, 0.8463, 0.842, 0.8534, 0.8412, 0.7111, 0.7051, 0.7061, 0.7054]): _vg.add([_i], _w, 'REPLACE')
_vg = ob_cube.vertex_groups.new(name='Bone.004')
for _i, _w in zip([0, 1, 2, 5, 7, 10, 14, 17, 19, 21, 24, 33, 34, 35, 38, 40, 43, 44, 49, 52, 54, 58, 64, 65, 75, 76, 77, 81, 82, 86, 89, 90, 98, 99, 104, 105, 107, 115, 119, 120, 121, 122, 124, 126, 127, 128, 129, 130, 148, 153, 154, 155, 159, 160, 164, 167, 168, 176, 177, 182, 183, 191, 192, 193, 194, 197, 198, 199, 215, 220, 221, 227, 228, 229, 230, 231, 234, 237, 238, 240, 241, 257, 264, 265, 266, 267, 268, 271, 274, 275, 277, 294, 295, 296, 297, 298, 299, 306, 307, 308, 309, 310, 311, 312, 313, 314, 315, 316, 317, 318, 319, 320, 321, 322, 323, 324, 325, 326, 327, 328, 329, 330, 331, 332, 333, 334, 335, 336, 337, 338, 339, 340, 341, 342, 343, 344, 345, 346], [0.3024, 0.04253, 0.02281, 0.6597, 0.005409, 0.1263, 0.1, 0.6952, 9.741e-05, 0.1451, 0.1845, 0.304, 0.04197, 0.02054, 0.6613, 0.003974, 0.08168, 0.1269, 0.09843, 0.2521, 0.6992, 0.1435, 0.1827, 0.3758, 0.06977, 0.5635, 0.07956, 0.1816, 0.05648, 0.2838, 0.6517, 0.7103, 0.3052, 0.06713, 0.05386, 0.03719, 0.04185, 0.004509, 0.3514, 0.1509, 0.09354, 0.1816, 0.8924, 0.746, 0.2938, 0.1761, 0.04769, 0.06379, 0.005994, 0.06902, 0.5645, 0.07946, 0.1808, 0.05506, 0.282, 0.6608, 0.7112, 0.3046, 0.06583, 0.03673, 0.03721, 0.3499, 0.1504, 0.0919, 0.1798, 0.293, 0.04248, 0.06073, 0.005164, 0.1066, 0.001984, 0.03334, 0.3562, 0.2739, 0.08039, 0.08787, 0.7549, 0.6791, 0.1428, 0.1596, 0.001903, 0.1035, 0.0332, 0.3547, 0.2764, 0.07917, 0.08639, 0.6391, 0.6831, 0.1417, 0.1566, 0.01981, 0.03806, 0.01574, 0.01769, 0.03512, 0.01376, 0.5577, 0.3904, 0.474, 0.5944, 0.6135, 0.5603, 0.3883, 0.487, 0.5936, 0.6131, 0.7406, 0.6357, 0.8328, 0.595, 0.7559, 0.5978, 0.9838, 0.9521, 0.8878, 0.972, 0.985, 0.9057, 0.9583, 0.9883, 0.966, 0.9529, 0.8909, 0.9101, 0.961, 0.9327, 0.9626, 0.9054, 0.9117, 0.9387, 0.9645, 0.9094, 0.9078, 0.8425, 0.8873, 0.8349, 0.8892]): _vg.add([_i], _w, 'REPLACE')
_vg = ob_cube.vertex_groups.new(name='Bone.005')
for _i, _w in zip([1, 3, 4, 5, 7, 8, 9, 10, 11, 12, 13, 16, 21, 24, 25, 34, 36, 37, 41, 42, 43, 44, 50, 53, 60, 63, 65, 68, 75, 76, 77, 78, 79, 83, 84, 85, 87, 88, 90, 91, 92, 94, 95, 96, 97, 98, 99, 101, 102, 103, 105, 109, 115, 116, 117, 121, 122, 126, 127, 128, 129, 130, 131, 134, 137, 138, 140, 148, 149, 151, 152, 153, 155, 157, 161, 162, 163, 165, 166, 173, 189, 197, 206, 215, 216, 219, 224, 225, 226, 227, 228, 231, 232, 233, 235, 236, 237, 238, 240, 241, 243, 244, 247, 248, 249, 250, 261, 262, 263, 264, 272, 273, 274, 275, 284, 285, 296, 300, 306, 307, 310, 318, 319, 321, 324, 338, 343, 349], [0.26, 0.4035, 0.128, 0.1076, 0.2014, 0.08603, 0.08465, 0.1562, 0.04495, 0.5919, 0.1022, 0.2793, 0.2111, 0.002777, 0.1281, 0.112, 0.07768, 0.00855, 0.03836, 0.01593, 0.4951, 0.01252, 0.2753, 0.1401, 0.05046, 0.4904, 0.3729, 0.1824, 0.4882, 0.2086, 0.2229, 0.581, 0.4835, 0.4565, 0.08829, 0.07211, 0.2883, 0.2786, 0.02831, 0.04106, 0.002805, 0.003666, 0.1017, 0.1332, 0.05833, 0.174, 0.2237, 0.02396, 0.1151, 0.02916, 0.07865, 0.2062, 0.4995, 0.4826, 0.412, 0.001579, 0.0759, 0.13, 0.421, 0.4729, 0.1247, 0.5282, 0.1898, 0.0412, 0.4889, 0.1131, 0.2282, 0.1521, 0.1663, 0.04923, 0.236, 0.2184, 0.0776, 0.04236, 0.1452, 0.03655, 0.003078, 0.119, 0.1344, 0.03017, 0.2433, 0.1167, 0.06916, 0.06441, 0.08416, 0.04578, 0.1659, 0.4939, 0.4436, 0.1232, 0.06363, 0.07732, 0.08807, 0.05152, 0.1835, 0.2506, 0.171, 0.4796, 0.4497, 0.5774, 0.0279, 0.02207, 0.4905, 0.2807, 0.04257, 0.0609, 0.08067, 0.2396, 0.2111, 0.03699, 0.0725, 0.006154, 0.03996, 0.1721, 0.1029, 0.03967, 0.05953, 0.0285, 0.1286, 0.3008, 0.04722, 0.08042, 0.2239, 0.06339, 0.02037, 0.03168, 0.06688, 0.01467]): _vg.add([_i], _w, 'REPLACE')
_vg = ob_cube.vertex_groups.new(name='Bone.006')
for _i, _w in zip([1, 3, 4, 5, 6, 7, 8, 9, 10, 11, 12, 13, 15, 16, 18, 20, 21, 22, 23, 25, 26, 43, 50, 53, 63, 65, 68, 75, 76, 77, 78, 79, 83, 84, 85, 87, 88, 91, 92, 95, 96, 97, 98, 99, 100, 101, 102, 103, 105, 109, 111, 112, 113, 114, 115, 116, 117, 118, 122, 123, 125, 126, 127, 128, 129, 130, 131, 132, 133, 134, 136, 137, 139, 140, 148, 149, 150, 151, 152, 153, 161, 165, 166, 189, 224, 225, 226, 227, 228, 231, 232, 233, 235, 236, 237, 238, 240, 241, 242, 243, 244, 245, 246, 247, 248, 249, 250, 253, 254, 256, 262, 263, 275, 284, 306, 307, 310, 319, 343], [0.4391, 0.2573, 0.2671, 0.06595, 0.7304, 0.05037, 0.2019, 0.3057, 0.6254, 0.625, 0.2501, 0.5755, 0.059, 0.3658, 0.0712, 0.08459, 0.09541, 0.02592, 0.06809, 0.7911, 0.09234, 0.09461, 0.07545, 0.007383, 0.098, 0.05792, 0.03143, 0.2195, 0.139, 0.5282, 0.1097, 0.2614, 0.1464, 0.2273, 0.5086, 0.3335, 0.3806, 0.6908, 0.7044, 0.2115, 0.4413, 0.1315, 0.09206, 0.08058, 0.2297, 0.08846, 0.0001644, 0.1545, 0.7202, 0.6161, 0.04578, 0.08735, 0.07527, 0.07948, 0.09866, 0.2, 0.09593, 0.03897, 0.01728, 0.07831, 0.003923, 0.007015, 0.1826, 0.08071, 0.7579, 0.2497, 0.721, 0.019, 0.002119, 0.2327, 0.009272, 0.0971, 0.2546, 0.05787, 0.4676, 0.3899, 0.01106, 0.8442, 0.3648, 0.0326, 0.02403, 0.004248, 0.00297, 0.04873, 0.3993, 0.2059, 0.1872, 0.5981, 0.01392, 0.008253, 0.7905, 0.8162, 0.3605, 0.4757, 0.08775, 0.2184, 0.2547, 0.2071, 0.0189, 0.1084, 0.2173, 0.2357, 0.2436, 0.1249, 0.05283, 0.1007, 0.1925, 0.003306, 0.007249, 0.01288, 0.04436, 0.04736, 0.01105, 0.001299, 0.07645, 0.2115, 0.003017, 0.1084, 0.03282]): _vg.add([_i], _w, 'REPLACE')
_vg = ob_cube.vertex_groups.new(name='Bone.007')
for _i, _w in zip([1, 3, 4, 6, 8, 9, 10, 11, 12, 13, 15, 16, 18, 20, 22, 23, 25, 26, 27, 28, 29, 30, 31, 32, 43, 50, 63, 75, 77, 79, 83, 84, 85, 87, 88, 91, 92, 95, 96, 97, 100, 101, 103, 105, 109, 111, 112, 113, 114, 115, 116, 117, 118, 123, 125, 127, 128, 129, 131, 132, 133, 134, 135, 136, 137, 139, 140, 141, 142, 143, 144, 145, 146, 147, 148, 149, 150, 151, 152, 189, 224, 225, 226, 227, 232, 233, 235, 236, 238, 239, 242, 243, 244, 245, 246, 247, 249, 250, 251, 252, 253, 254, 255, 256, 262, 263], [0.1848, 0.1855, 0.5568, 0.2366, 0.6773, 0.5709, 0.05683, 0.2962, 0.04277, 0.2952, 0.9069, 0.2446, 0.9225, 0.8921, 0.9405, 0.9071, 0.00517, 0.8911, 0.9785, 0.9775, 0.9805, 0.9759, 0.9858, 0.9872, 0.02972, 0.04614, 0.06373, 0.09118, 0.1189, 0.1137, 0.09667, 0.6487, 0.3804, 0.2406, 0.2342, 0.2506, 0.2532, 0.6424, 0.3831, 0.7879, 0.7557, 0.8594, 0.788, 0.1389, 0.1297, 0.9292, 0.8891, 0.9139, 0.9121, 0.05544, 0.1322, 0.06555, 0.928, 0.8879, 0.9582, 0.01141, 0.001458, 0.02118, 0.01282, 0.9588, 0.9709, 0.7082, 0.9716, 0.9594, 0.01749, 0.7062, 0.01317, 0.9809, 0.9811, 0.9828, 0.9832, 0.9854, 0.9861, 0.9931, 0.3106, 0.3771, 0.9608, 0.08585, 0.3114, 0.01317, 0.3695, 0.12, 0.1315, 0.2074, 0.09622, 0.1001, 0.373, 0.1987, 0.06028, 0.9674, 0.9558, 0.8365, 0.7285, 0.7375, 0.7365, 0.06295, 0.8334, 0.726, 0.9903, 0.9904, 0.9689, 0.9677, 0.9669, 0.9552, 0.002198, 0.01506]): _vg.add([_i], _w, 'REPLACE')
_vg = ob_cube.vertex_groups.new(name='Bone.008')
for _i, _w in zip([1, 3, 16, 34, 36, 37, 38, 40, 41, 42, 43, 44, 45, 46, 47, 50, 51, 53, 58, 60, 63, 64, 65, 66, 68, 75, 77, 79, 83, 87, 88, 115, 116, 117, 126, 127, 128, 137, 138, 140, 148, 149, 152, 153, 154, 155, 156, 157, 161, 162, 163, 165, 166, 168, 169, 170, 172, 173, 174, 175, 176, 177, 179, 180, 181, 182, 184, 189, 190, 193, 194, 195, 197, 198, 199, 200, 203, 206, 207, 215, 216, 218, 219, 224, 225, 226, 235, 238, 247, 248, 261, 262, 263, 264, 265, 268, 269, 270, 272, 273, 274, 275, 277, 278, 280, 281, 284, 285, 286, 287, 299, 304, 311, 312, 315, 318, 321, 332, 342, 345, 352], [0.03626, 0.05122, 0.05926, 0.363, 0.409, 0.1399, 0.1091, 0.2012, 0.1209, 0.1055, 0.1883, 0.1821, 0.06192, 0.5901, 0.1018, 0.2187, 0.00955, 0.3612, 0.2142, 0.04807, 0.2054, 0.002822, 0.1168, 0.1162, 0.1707, 0.08377, 0.007035, 0.01834, 0.1034, 0.0619, 0.05429, 0.2041, 0.104, 0.2156, 0.05513, 0.03085, 0.1616, 0.05992, 0.1086, 0.203, 0.000373, 0.01934, 0.009156, 0.4285, 0.2067, 0.3474, 0.5811, 0.4794, 0.4318, 0.1217, 0.09989, 0.3613, 0.3663, 0.0311, 0.03186, 0.004909, 0.002895, 0.1301, 0.1375, 0.06686, 0.1762, 0.2259, 0.05465, 0.1136, 0.05255, 0.09905, 0.2043, 0.4152, 0.003926, 0.001153, 0.07636, 0.005835, 0.3766, 0.124, 0.5414, 0.1786, 0.04238, 0.4787, 0.01476, 0.2099, 0.2233, 0.0337, 0.2481, 0.01399, 0.09804, 0.1116, 0.02308, 0.06187, 0.08275, 0.03251, 0.2236, 0.4284, 0.3984, 0.1808, 0.06417, 0.07747, 0.08013, 0.05169, 0.2301, 0.2527, 0.1525, 0.4372, 0.4585, 0.5887, 0.0557, 0.046, 0.4751, 0.2765, 0.06119, 0.06516, 0.05911, 0.02758, 0.1297, 0.3078, 0.04847, 0.02435, 0.1975, 0.0168, 0.02746, 0.07119, 0.0142]): _vg.add([_i], _w, 'REPLACE')
_vg = ob_cube.vertex_groups.new(name='Bone.009')
for _i, _w in zip([34, 36, 37, 38, 39, 40, 41, 42, 43, 44, 45, 46, 47, 50, 51, 53, 55, 57, 58, 59, 62, 63, 65, 66, 67, 68, 75, 83, 115, 116, 117, 128, 140, 153, 154, 155, 156, 157, 161, 162, 163, 165, 166, 169, 170, 173, 174, 175, 176, 177, 178, 179, 181, 182, 184, 185, 186, 187, 188, 189, 190, 194, 195, 196, 197, 198, 199, 200, 201, 203, 205, 206, 207, 215, 216, 217, 218, 219, 225, 226, 261, 262, 263, 264, 265, 268, 269, 270, 272, 273, 274, 275, 277, 278, 279, 280, 281, 282, 283, 284, 285, 286, 287, 293, 311, 312, 315, 321, 345], [0.2727, 0.217, 0.2442, 0.06271, 0.7551, 0.04882, 0.154, 0.3441, 0.05862, 0.5801, 0.6102, 0.2494, 0.5753, 0.0569, 0.05491, 0.1847, 0.05962, 0.08009, 0.09319, 0.02136, 0.06944, 0.05276, 0.03637, 0.8159, 0.08885, 0.02233, 0.001344, 0.00314, 0.05563, 0.004254, 0.05879, 0.05384, 0.04634, 0.1355, 0.1272, 0.357, 0.109, 0.2484, 0.1163, 0.1896, 0.484, 0.1891, 0.2075, 0.7075, 0.7142, 0.1683, 0.4287, 0.1205, 0.08913, 0.07894, 0.212, 0.07523, 0.1609, 0.6936, 0.6174, 0.0436, 0.08775, 0.06638, 0.07093, 0.1042, 0.03074, 0.01515, 0.07463, 0.001781, 0.148, 0.7642, 0.2463, 0.7414, 0.01481, 0.2271, 0.01126, 0.09235, 0.2473, 0.3951, 0.2708, 0.00546, 0.8691, 0.3287, 0.004173, 0.009859, 0.2961, 0.1138, 0.1117, 0.5222, 0.01165, 0.006498, 0.8099, 0.8255, 0.2683, 0.4615, 0.07441, 0.1453, 0.2497, 0.2045, 0.01933, 0.09898, 0.2171, 0.2246, 0.2316, 0.1116, 0.05094, 0.08553, 0.1848, 0.01005, 0.07226, 0.1964, 0.001018, 0.09107, 0.0315]): _vg.add([_i], _w, 'REPLACE')
_vg = ob_cube.vertex_groups.new(name='Bone.010')
for _i, _w in zip([34, 36, 37, 39, 41, 42, 43, 44, 45, 46, 47, 50, 51, 53, 55, 57, 59, 62, 63, 67, 69, 70, 71, 72, 73, 74, 115, 116, 117, 140, 153, 155, 157, 161, 162, 163, 165, 166, 169, 170, 173, 174, 175, 178, 179, 181, 182, 184, 185, 186, 187, 188, 189, 190, 195, 196, 197, 198, 200, 201, 202, 203, 204, 205, 206, 207, 208, 209, 210, 211, 212, 213, 214, 215, 216, 217, 218, 219, 225, 226, 261, 262, 263, 264, 269, 270, 272, 273, 275, 276, 279, 280, 281, 282, 283, 284, 286, 287, 288, 289, 290, 291, 292, 293], [0.171, 0.1866, 0.5517, 0.2176, 0.6574, 0.4928, 0.02518, 0.05398, 0.2878, 0.04072, 0.2927, 0.04698, 0.9009, 0.2482, 0.935, 0.8946, 0.9276, 0.8932, 0.06383, 0.8891, 0.9785, 0.9725, 0.9817, 0.9723, 0.9812, 0.9902, 0.05362, 0.01265, 0.06607, 0.01373, 0.08488, 0.1116, 0.1145, 0.09778, 0.622, 0.3597, 0.2426, 0.2273, 0.2392, 0.2415, 0.6311, 0.3825, 0.7811, 0.7757, 0.8398, 0.7576, 0.1325, 0.1273, 0.9157, 0.8788, 0.9236, 0.9198, 0.1332, 0.9184, 0.8854, 0.9535, 0.007001, 0.01192, 0.00382, 0.9585, 0.9772, 0.7109, 0.9635, 0.9518, 0.01813, 0.701, 0.9784, 0.9797, 0.9787, 0.9784, 0.9875, 0.9885, 0.9926, 0.2816, 0.3796, 0.9626, 0.072, 0.3119, 0.0008597, 0.01488, 0.3584, 0.1156, 0.133, 0.1956, 0.08687, 0.09057, 0.3742, 0.1993, 0.05602, 0.9592, 0.9508, 0.8147, 0.7079, 0.7508, 0.7467, 0.06376, 0.8206, 0.7237, 0.9891, 0.9896, 0.9742, 0.9723, 0.9601, 0.9532]): _vg.add([_i], _w, 'REPLACE')
_m = ob_cube.modifiers.new('Подразделения', 'SUBSURF')
_m.uv_smooth = 'PRESERVE_CORNERS'
_m.levels = 2
_m = ob_cube.modifiers.new('Арматура', 'ARMATURE')
_m.object = ob_x
ob_light.location = (3.859, -2.704, 7.879)
ob_light.rotation_euler = (0.6503, 0.05522, 1.866)
ob_light.lock_rotations_4d = False
ob_light.empty_display_type = 'ARROWS'
ob_light.color = (0.0, 0.0, 0.0, 0.0)
ob_light.lineart.crease_threshold = 0.0
ob_camera.location = (7.359, -6.926, 7.517)
ob_camera.rotation_euler = (1.109, 0.0, 0.8149)
ob_camera.lock_rotations_4d = False
ob_camera.empty_display_type = 'ARROWS'
ob_camera.color = (0.0, 0.0, 0.0, 0.0)
ob_camera.display_type = 'WIRE'
ob_camera.lineart.crease_threshold = 0.0
ob_light_001.location = (-3.828, -5.452, 0.7785)
ob_light_001.rotation_euler = (0.6503, 0.05522, 1.866)
ob_light_001.lock_rotations_4d = False
ob_light_001.empty_display_type = 'ARROWS'
ob_light_001.color = (0.0, 0.0, 0.0, 0.0)
ob_light_001.lineart.crease_threshold = 0.0
ob_light_002.location = (-1.132, 5.536, 2.441)
ob_light_002.rotation_euler = (0.6503, 0.05522, 1.866)
ob_light_002.lock_rotations_4d = False
ob_light_002.empty_display_type = 'ARROWS'
ob_light_002.color = (0.0, 0.0, 0.0, 0.0)
ob_light_002.lineart.crease_threshold = 0.0
ob_x.parent = ob_x_2
ob_x.matrix_parent_inverse = Matrix(((1.0, -0.0, 0.0, -0.0), (-0.0, 1.0, -0.0, 0.0), (0.0, -0.0, 1.0, -1.726), (-0.0, 0.0, -0.0, 1.0)))
ob_x.location = (5.0, 0.0, 0.81)
ob_x.scale = (0.6312, 0.6312, 0.6312)
ob_x.show_in_front = True
ob_x.lineart.crease_threshold = 0.0
ob_x_1.location = (0.0, 0.0, 0.0)
ob_x_1.scale = (5.978, 5.978, 5.978)
ob_x_1.lineart.crease_threshold = 0.0
ob_x_2.parent = ob_x_1
ob_x_2.matrix_parent_inverse = Matrix(((-7.887e-08, 0.1673, -0.0, 1.0), (-0.1673, -7.887e-08, 0.0, -4.715e-07), (-0.0, -0.0, 0.1673, -0.0), (-0.0, 0.0, -0.0, 1.0)))
ob_x_2.location = (0.04979, 0.3064, 1.726)
ob_x_2.lineart.crease_threshold = 0.0

# ---- collection membership
col_collection.objects.link(ob_cube)
col_collection.objects.link(ob_light)
col_collection.objects.link(ob_camera)
col_collection.objects.link(ob_light_001)
col_collection.objects.link(ob_light_002)
col_collection.objects.link(ob_x)
col_collection.objects.link(ob_x_1)
col_collection.objects.link(ob_x_2)

# ---- scene / render settings (as saved in the file)
scene.camera = ob_camera
scene.frame_start = 0; scene.frame_end = 40; scene.frame_set(34)
scene.render.engine = 'BLENDER_EEVEE_NEXT'
scene.cycles.use_denoising = False
scene.cycles.samples = 128
scene.cycles.sampling_pattern = 'TABULATED_SOBOL'
scene.cycles.use_adaptive_sampling = False
scene.cycles.use_light_tree = False
scene.view_settings.view_transform = 'Filmic'
bpy.context.view_layer.update()

